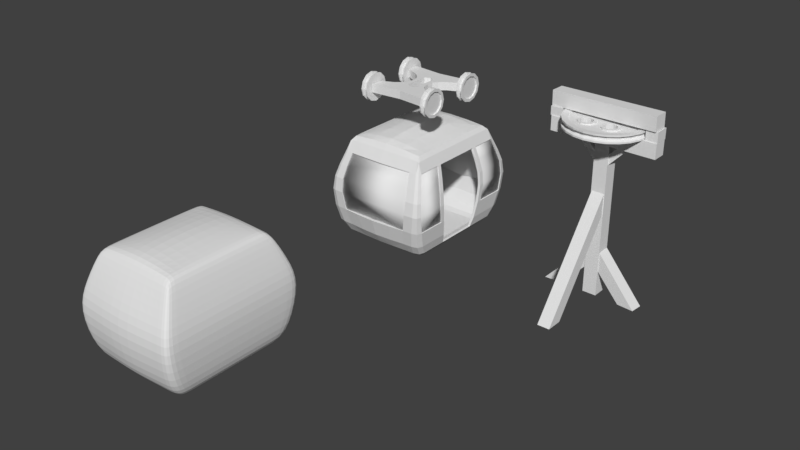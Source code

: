 # Source: gondola_lift_v1.blend  (saved by Blender 2.78.0; exported with 4.5.12 LTS)
import bpy
from mathutils import Matrix  # noqa: F401  (used for matrix-valued properties, if any)

bpy.ops.wm.read_factory_settings(use_empty=True)
scene = bpy.context.scene
scene.name = 'Scene'

# ---- collections
col_collection_1 = bpy.data.collections.new('Collection 1'); scene.collection.children.link(col_collection_1)

# ---- world
world_world = bpy.data.worlds.new('World'); scene.world = world_world
world_world.color = (0.05088, 0.05088, 0.05088)
world_world.use_sun_shadow = False
world_world.sun_shadow_jitter_overblur = 0.0
world_world.cycles.sampling_method = 'MANUAL'

# ---- meshes
me_mesh = bpy.data.meshes.new('Mesh')
me_mesh.from_pydata([(-1.318, -0.01123, 5.496), (-1.291, -0.01481, 5.562), (-1.226, -0.02345, 5.589), (-1.226, -0.02345, 5.402), (-1.291, -0.01481, 5.429), (-1.274, 0.3214, 5.496), (-1.247, 0.3143, 5.562), (-1.183, 0.2971, 5.589), (-1.183, 0.2971, 5.402), (-1.247, 0.3143, 5.429), (-1.141, 0.6427, 5.496), (-1.117, 0.629, 5.562), (-1.06, 0.5959, 5.589), (-1.06, 0.5959, 5.402), (-1.117, 0.629, 5.429), (-0.929, 0.9186, 5.496), (-0.9096, 0.8992, 5.562), (-0.8627, 0.8524, 5.589), (-0.8627, 0.8524, 5.402), (-0.9096, 0.8992, 5.429), (-0.653, 1.13, 5.496), (-0.6393, 1.107, 5.562), (-0.6062, 1.049, 5.589), (-0.6062, 1.049, 5.402), (-0.6393, 1.107, 5.429), (-0.3317, 1.263, 5.496), (-0.3246, 1.237, 5.562), (-0.3075, 1.173, 5.589), (-0.3075, 1.173, 5.402), (-0.3246, 1.237, 5.429), (0.01312, 1.309, 5.496), (0.01312, 1.281, 5.562), (0.01312, 1.215, 5.589), (0.01312, 1.215, 5.402), (0.01312, 1.281, 5.429), (0.3579, 1.263, 5.496), (0.3508, 1.237, 5.562), (0.3337, 1.173, 5.589), (0.3337, 1.173, 5.402), (0.3508, 1.237, 5.429), (0.6793, 1.13, 5.496), (0.6655, 1.107, 5.562), (0.6324, 1.049, 5.589), (0.6324, 1.049, 5.402), (0.6655, 1.107, 5.429), (0.9552, 0.9186, 5.496), (0.9358, 0.8992, 5.562), (0.889, 0.8524, 5.589), (0.889, 0.8524, 5.402), (0.9358, 0.8992, 5.429), (1.167, 0.6427, 5.496), (1.143, 0.629, 5.562), (1.086, 0.5959, 5.589), (1.086, 0.5959, 5.402), (1.143, 0.629, 5.429), (1.3, 0.3214, 5.496), (1.274, 0.3143, 5.562), (1.21, 0.2971, 5.589), (1.21, 0.2971, 5.402), (1.274, 0.3143, 5.429), (1.345, -0.01122, 5.496), (1.317, -0.01481, 5.562), (1.252, -0.02345, 5.589), (1.252, -0.02345, 5.402), (1.317, -0.01481, 5.429)], [], [(0, 5, 9, 4), (1, 6, 5, 0), (2, 7, 6, 1), (4, 9, 8, 3), (5, 10, 14, 9), (6, 11, 10, 5), (7, 12, 11, 6), (9, 14, 13, 8), (10, 15, 19, 14), (11, 16, 15, 10), (12, 17, 16, 11), (14, 19, 18, 13), (15, 20, 24, 19), (16, 21, 20, 15), (17, 22, 21, 16), (19, 24, 23, 18), (20, 25, 29, 24), (21, 26, 25, 20), (22, 27, 26, 21), (24, 29, 28, 23), (25, 30, 34, 29), (26, 31, 30, 25), (27, 32, 31, 26), (29, 34, 33, 28), (30, 35, 39, 34), (31, 36, 35, 30), (32, 37, 36, 31), (34, 39, 38, 33), (35, 40, 44, 39), (36, 41, 40, 35), (37, 42, 41, 36), (39, 44, 43, 38), (40, 45, 49, 44), (41, 46, 45, 40), (42, 47, 46, 41), (44, 49, 48, 43), (45, 50, 54, 49), (46, 51, 50, 45), (47, 52, 51, 46), (49, 54, 53, 48), (50, 55, 59, 54), (51, 56, 55, 50), (52, 57, 56, 51), (54, 59, 58, 53), (55, 60, 64, 59), (56, 61, 60, 55), (57, 62, 61, 56), (59, 64, 63, 58)])
me_mesh.use_remesh_preserve_volume = False
me_mesh.use_remesh_preserve_attributes = False
me_mesh.use_mirror_vertex_groups = False
me_mesh.update()
me_cube_010 = bpy.data.meshes.new('Cube.010')
me_cube_010.from_pydata([(0.04213, 0.9397, 5.479), (0.04213, 0.9397, 5.729), (0.1831, 0.9019, 5.479), (0.1831, 0.9019, 5.729), (0.2863, 0.7987, 5.479), (0.2863, 0.7987, 5.729), (0.3241, 0.6577, 5.479), (0.3241, 0.6577, 5.729), (0.2863, 0.5167, 5.479), (0.2863, 0.5167, 5.729), (0.1831, 0.4135, 5.479), (0.1831, 0.4135, 5.729), (0.04213, 0.3757, 5.479), (0.04213, 0.3757, 5.729), (-0.09886, 0.4135, 5.479), (-0.09886, 0.4135, 5.729), (-0.2021, 0.5167, 5.479), (-0.2021, 0.5167, 5.729), (-0.2399, 0.6577, 5.479), (-0.2399, 0.6577, 5.729), (-0.2021, 0.7987, 5.479), (-0.2021, 0.7987, 5.729), (-0.09886, 0.9019, 5.479), (-0.09886, 0.9019, 5.729), (-0.8524, 0.2898, 5.479), (-0.8524, 0.2898, 5.729), (-0.7729, 0.4122, 5.479), (-0.7729, 0.4122, 5.729), (-0.6428, 0.4785, 5.479), (-0.6428, 0.4785, 5.729), (-0.4971, 0.4708, 5.479), (-0.4971, 0.4708, 5.729), (-0.3746, 0.3913, 5.479), (-0.3746, 0.3913, 5.729), (-0.3084, 0.2613, 5.479), (-0.3084, 0.2613, 5.729), (-0.316, 0.1155, 5.479), (-0.316, 0.1155, 5.729), (-0.3955, -0.006897, 5.479), (-0.3955, -0.006897, 5.729), (-0.5256, -0.07316, 5.479), (-0.5256, -0.07316, 5.729), (-0.6713, -0.06552, 5.479), (-0.6713, -0.06552, 5.729), (-0.7938, 0.01397, 5.479), (-0.7938, 0.01397, 5.729), (-0.86, 0.144, 5.479), (-0.86, 0.144, 5.729), (-0.5107, -0.7618, 5.479), (-0.5107, -0.7618, 5.729), (-0.6026, -0.6483, 5.479), (-0.6026, -0.6483, 5.729), (-0.6254, -0.5042, 5.479), (-0.6254, -0.5042, 5.729), (-0.5731, -0.3679, 5.479), (-0.5731, -0.3679, 5.729), (-0.4597, -0.276, 5.479), (-0.4597, -0.276, 5.729), (-0.3155, -0.2532, 5.479), (-0.3155, -0.2532, 5.729), (-0.1792, -0.3055, 5.479), (-0.1792, -0.3055, 5.729), (-0.08736, -0.4189, 5.479), (-0.08736, -0.4189, 5.729), (-0.06453, -0.5631, 5.479), (-0.06453, -0.5631, 5.729), (-0.1168, -0.6994, 5.479), (-0.1168, -0.6994, 5.729), (-0.2303, -0.7912, 5.479), (-0.2303, -0.7912, 5.729), (-0.3744, -0.8141, 5.479), (-0.3744, -0.8141, 5.729), (0.595, -0.7618, 5.479), (0.595, -0.7618, 5.729), (0.4587, -0.8141, 5.479), (0.4587, -0.8141, 5.729), (0.3145, -0.7912, 5.479), (0.3145, -0.7912, 5.729), (0.2011, -0.6994, 5.479), (0.2011, -0.6994, 5.729), (0.1488, -0.5631, 5.479), (0.1488, -0.5631, 5.729), (0.1716, -0.4189, 5.479), (0.1716, -0.4189, 5.729), (0.2635, -0.3055, 5.479), (0.2635, -0.3055, 5.729), (0.3997, -0.2532, 5.479), (0.3997, -0.2532, 5.729), (0.5439, -0.276, 5.479), (0.5439, -0.276, 5.729), (0.6573, -0.3679, 5.479), (0.6573, -0.3679, 5.729), (0.7097, -0.5042, 5.479), (0.7097, -0.5042, 5.729), (0.6868, -0.6483, 5.479), (0.6868, -0.6483, 5.729), (0.9366, 0.2898, 5.479), (0.9366, 0.2898, 5.729), (0.9443, 0.144, 5.479), (0.9443, 0.144, 5.729), (0.878, 0.01397, 5.479), (0.878, 0.01397, 5.729), (0.7556, -0.06552, 5.479), (0.7556, -0.06552, 5.729), (0.6098, -0.07316, 5.479), (0.6098, -0.07316, 5.729), (0.4798, -0.006897, 5.479), (0.4798, -0.006897, 5.729), (0.4003, 0.1155, 5.479), (0.4003, 0.1155, 5.729), (0.3926, 0.2613, 5.479), (0.3926, 0.2613, 5.729), (0.4589, 0.3913, 5.479), (0.4589, 0.3913, 5.729), (0.5813, 0.4708, 5.479), (0.5813, 0.4708, 5.729), (0.7271, 0.4785, 5.479), (0.7271, 0.4785, 5.729), (0.8571, 0.4122, 5.479), (0.8571, 0.4122, 5.729), (-0.7166, 0.3497, 5.729), (-0.7166, 0.3497, 5.479), (-0.6253, 0.3962, 5.729), (-0.6253, 0.3962, 5.479), (-0.523, 0.3909, 5.729), (-0.523, 0.3909, 5.479), (-0.4371, 0.3351, 5.729), (-0.4371, 0.3351, 5.479), (-0.3906, 0.2438, 5.729), (-0.3906, 0.2438, 5.479), (-0.7724, 0.2638, 5.729), (-0.7724, 0.2638, 5.479), (-0.7778, 0.1615, 5.729), (-0.7778, 0.1615, 5.479), (-0.7313, 0.07022, 5.729), (-0.7313, 0.07022, 5.479), (-0.396, 0.1415, 5.729), (-0.396, 0.1415, 5.479), (-0.4518, 0.05558, 5.479), (-0.4518, 0.05558, 5.729), (-0.6454, 0.01443, 5.479), (-0.6454, 0.01443, 5.729), (-0.3243, -0.3368, 5.729), (-0.3243, -0.3368, 5.479), (-0.5431, 0.009066, 5.479), (-0.5431, 0.009066, 5.729), (-0.4255, -0.3528, 5.729), (-0.4255, -0.3528, 5.479), (-0.5418, -0.5129, 5.729), (-0.5418, -0.5129, 5.479), (-0.5051, -0.4173, 5.729), (-0.5051, -0.4173, 5.479), (-0.3657, -0.7305, 5.479), (-0.3657, -0.7305, 5.729), (-0.4613, -0.6938, 5.729), (-0.4613, -0.6938, 5.479), (-0.5258, -0.6141, 5.729), (-0.5258, -0.6141, 5.479), (0.1411, 0.8291, 5.729), (0.1411, 0.8291, 5.479), (0.04213, 0.8556, 5.729), (0.04213, 0.8556, 5.479), (-0.05683, 0.8291, 5.729), (-0.05683, 0.8291, 5.479), (-0.1293, 0.7567, 5.729), (-0.1293, 0.7567, 5.479), (0.2135, 0.7567, 5.479), (0.2135, 0.7567, 5.729), (-0.1558, 0.6577, 5.479), (-0.1558, 0.6577, 5.729), (0.24, 0.6577, 5.479), (0.24, 0.6577, 5.729), (0.1411, 0.4863, 5.479), (0.1411, 0.4863, 5.729), (-0.1293, 0.5588, 5.479), (-0.1293, 0.5588, 5.729), (0.2135, 0.5588, 5.479), (0.2135, 0.5588, 5.729), (0.04213, 0.4598, 5.479), (0.04213, 0.4598, 5.729), (-0.05683, 0.4863, 5.479), (-0.05683, 0.4863, 5.729), (-0.2286, -0.3735, 5.479), (-0.2286, -0.3735, 5.729), (-0.1642, -0.4531, 5.729), (-0.1642, -0.4531, 5.479), (-0.1481, -0.5543, 5.729), (-0.1481, -0.5543, 5.479), (-0.1848, -0.65, 5.729), (-0.1848, -0.65, 5.479), (-0.2645, -0.7144, 5.479), (-0.2645, -0.7144, 5.729), (0.4749, 0.2438, 5.479), (0.4749, 0.2438, 5.729), (0.5214, 0.3351, 5.479), (0.5214, 0.3351, 5.729), (0.6073, 0.3909, 5.479), (0.6073, 0.3909, 5.729), (0.4802, 0.1415, 5.729), (0.4802, 0.1415, 5.479), (0.3129, -0.3735, 5.729), (0.3129, -0.3735, 5.479), (0.4085, -0.3368, 5.729), (0.4085, -0.3368, 5.479), (0.536, 0.05558, 5.729), (0.536, 0.05558, 5.479), (0.5893, -0.4173, 5.729), (0.5893, -0.4173, 5.479), (0.5097, -0.3528, 5.729), (0.5097, -0.3528, 5.479), (0.2484, -0.4531, 5.479), (0.2484, -0.4531, 5.729), (0.2324, -0.5543, 5.479), (0.2324, -0.5543, 5.729), (0.6261, -0.5129, 5.729), (0.6261, -0.5129, 5.479), (0.61, -0.6141, 5.729), (0.61, -0.6141, 5.479), (0.5456, -0.6938, 5.729), (0.5456, -0.6938, 5.479), (0.2691, -0.65, 5.479), (0.2691, -0.65, 5.729), (0.4499, -0.7305, 5.729), (0.4499, -0.7305, 5.479), (0.3487, -0.7144, 5.729), (0.3487, -0.7144, 5.479), (0.7096, 0.3962, 5.729), (0.7096, 0.3962, 5.479), (0.6273, 0.009066, 5.729), (0.6273, 0.009066, 5.479), (0.7296, 0.01443, 5.729), (0.7296, 0.01443, 5.479), (0.8009, 0.3497, 5.729), (0.8009, 0.3497, 5.479), (0.8567, 0.2638, 5.479), (0.8567, 0.2638, 5.729), (0.8155, 0.07023, 5.479), (0.8155, 0.07023, 5.729), (0.862, 0.1615, 5.479), (0.862, 0.1615, 5.729), (0.01394, 1.236, 5.566), (0.01394, 1.323, 5.521), (0.01394, 1.323, 5.468), (0.01394, 1.323, 5.733), (0.3569, 1.277, 5.468), (0.3569, 1.277, 5.733), (0.6764, 1.145, 5.468), (0.6764, 1.145, 5.733), (0.9509, 0.9344, 5.468), (0.9509, 0.9344, 5.733), (1.161, 0.66, 5.468), (1.161, 0.66, 5.733), (1.294, 0.3405, 5.468), (1.294, 0.3405, 5.733), (1.339, -0.002483, 5.468), (1.339, -0.002483, 5.733), (1.294, -0.3454, 5.468), (1.294, -0.3454, 5.733), (1.161, -0.665, 5.468), (1.161, -0.665, 5.733), (0.9509, -0.9394, 5.468), (0.9509, -0.9394, 5.733), (0.6764, -1.15, 5.468), (0.6764, -1.15, 5.733), (0.3569, -1.282, 5.468), (0.3569, -1.282, 5.733), (0.01394, -1.327, 5.468), (0.01394, -1.327, 5.733), (-0.329, -1.282, 5.468), (-0.329, -1.282, 5.733), (-0.6486, -1.15, 5.468), (-0.6486, -1.15, 5.733), (-0.923, -0.9394, 5.468), (-0.923, -0.9394, 5.733), (-1.134, -0.665, 5.468), (-1.134, -0.665, 5.733), (-1.266, -0.3454, 5.468), (-1.266, -0.3454, 5.733), (-1.311, -0.002484, 5.468), (-1.311, -0.002484, 5.733), (-1.266, 0.3405, 5.468), (-1.266, 0.3405, 5.733), (-1.134, 0.66, 5.468), (-1.134, 0.66, 5.733), (-0.923, 0.9344, 5.468), (-0.923, 0.9344, 5.733), (-0.6486, 1.145, 5.468), (-0.6486, 1.145, 5.733), (-0.329, 1.277, 5.468), (-0.329, 1.277, 5.733), (0.01394, 1.236, 5.635), (0.01394, 1.323, 5.68), (0.3569, 1.277, 5.68), (0.3345, 1.194, 5.635), (0.3345, 1.194, 5.566), (0.3569, 1.277, 5.521), (0.6764, 1.145, 5.68), (0.6333, 1.07, 5.635), (0.6333, 1.07, 5.566), (0.6764, 1.145, 5.521), (0.9509, 0.9344, 5.68), (0.8898, 0.8734, 5.635), (0.8898, 0.8734, 5.566), (0.9509, 0.9344, 5.521), (1.161, 0.66, 5.68), (1.087, 0.6168, 5.635), (1.087, 0.6168, 5.566), (1.161, 0.66, 5.521), (1.294, 0.3405, 5.68), (1.21, 0.3181, 5.635), (1.21, 0.3181, 5.566), (1.294, 0.3405, 5.521), (1.339, -0.002483, 5.68), (1.253, -0.002483, 5.635), (1.253, -0.002483, 5.566), (1.339, -0.002483, 5.521), (1.294, -0.3454, 5.68), (1.21, -0.3231, 5.635), (1.21, -0.3231, 5.566), (1.294, -0.3454, 5.521), (1.161, -0.665, 5.68), (1.087, -0.6218, 5.635), (1.087, -0.6218, 5.566), (1.161, -0.665, 5.521), (0.9509, -0.9394, 5.68), (0.8898, -0.8783, 5.635), (0.8898, -0.8783, 5.566), (0.9509, -0.9394, 5.521), (0.6764, -1.15, 5.68), (0.6333, -1.075, 5.635), (0.6333, -1.075, 5.566), (0.6764, -1.15, 5.521), (0.3569, -1.282, 5.68), (0.3345, -1.199, 5.635), (0.3345, -1.199, 5.566), (0.3569, -1.282, 5.521), (0.01394, -1.327, 5.68), (0.01394, -1.241, 5.635), (0.01394, -1.241, 5.566), (0.01394, -1.327, 5.521), (-0.329, -1.282, 5.68), (-0.3066, -1.199, 5.635), (-0.3066, -1.199, 5.566), (-0.329, -1.282, 5.521), (-0.6486, -1.15, 5.68), (-0.6054, -1.075, 5.635), (-0.6054, -1.075, 5.566), (-0.6486, -1.15, 5.521), (-0.923, -0.9394, 5.68), (-0.8619, -0.8783, 5.635), (-0.8619, -0.8783, 5.566), (-0.923, -0.9394, 5.521), (-1.134, -0.665, 5.68), (-1.059, -0.6218, 5.635), (-1.059, -0.6218, 5.566), (-1.134, -0.665, 5.521), (-1.266, -0.3454, 5.68), (-1.182, -0.3231, 5.635), (-1.182, -0.3231, 5.566), (-1.266, -0.3454, 5.521), (-1.311, -0.002484, 5.68), (-1.225, -0.002484, 5.635), (-1.225, -0.002484, 5.566), (-1.311, -0.002484, 5.521), (-1.266, 0.3405, 5.68), (-1.182, 0.3181, 5.635), (-1.182, 0.3181, 5.566), (-1.266, 0.3405, 5.521), (-1.134, 0.66, 5.68), (-1.059, 0.6168, 5.635), (-1.059, 0.6168, 5.566), (-1.134, 0.66, 5.521), (-0.923, 0.9344, 5.68), (-0.8619, 0.8734, 5.635), (-0.8619, 0.8734, 5.566), (-0.923, 0.9344, 5.521), (-0.6486, 1.145, 5.68), (-0.6054, 1.07, 5.635), (-0.6054, 1.07, 5.566), (-0.6486, 1.145, 5.521), (-0.329, 1.277, 5.68), (-0.3066, 1.194, 5.635), (-0.3066, 1.194, 5.566), (-0.329, 1.277, 5.521), (0.01394, 1.119, 5.489), (0.3041, 1.08, 5.489), (0.3041, 1.08, 5.712), (0.01394, 1.119, 5.712), (0.5745, 0.9684, 5.489), (0.5745, 0.9684, 5.712), (0.8067, 0.7903, 5.489), (0.8067, 0.7903, 5.712), (0.9849, 0.5581, 5.489), (0.9849, 0.5581, 5.712), (1.097, 0.2877, 5.489), (1.097, 0.2877, 5.712), (1.135, -0.002483, 5.489), (1.135, -0.002483, 5.712), (1.097, -0.2926, 5.489), (1.097, -0.2926, 5.712), (0.9849, -0.563, 5.489), (0.9849, -0.563, 5.712), (0.8067, -0.7952, 5.489), (0.8067, -0.7952, 5.712), (0.5745, -0.9734, 5.489), (0.5745, -0.9734, 5.712), (0.3041, -1.085, 5.489), (0.3041, -1.085, 5.712), (0.01394, -1.124, 5.489), (0.01394, -1.124, 5.712), (-0.2762, -1.085, 5.489), (-0.2762, -1.085, 5.712), (-0.5466, -0.9734, 5.489), (-0.5466, -0.9734, 5.712), (-0.7788, -0.7952, 5.489), (-0.7788, -0.7952, 5.712), (-0.957, -0.563, 5.489), (-0.957, -0.563, 5.712), (-1.069, -0.2926, 5.489), (-1.069, -0.2926, 5.712), (-1.107, -0.002484, 5.489), (-1.107, -0.002484, 5.712), (-1.069, 0.2877, 5.489), (-1.069, 0.2877, 5.712), (-0.957, 0.5581, 5.489), (-0.957, 0.5581, 5.712), (-0.7788, 0.7903, 5.489), (-0.7788, 0.7903, 5.712), (-0.5466, 0.9684, 5.489), (-0.5466, 0.9684, 5.712), (-0.2762, 1.08, 5.489), (-0.2762, 1.08, 5.712), (0.01394, 1.119, 5.52), (0.3041, 1.08, 5.52), (0.3041, 1.08, 5.681), (0.01394, 1.119, 5.681), (0.5745, 0.9684, 5.52), (0.5745, 0.9684, 5.681), (0.8067, 0.7903, 5.52), (0.8067, 0.7903, 5.681), (0.9849, 0.5581, 5.52), (0.9849, 0.5581, 5.681), (1.097, 0.2877, 5.52), (1.097, 0.2877, 5.681), (1.135, -0.002483, 5.52), (1.135, -0.002483, 5.681), (1.097, -0.2926, 5.52), (1.097, -0.2926, 5.681), (0.9849, -0.563, 5.52), (0.9849, -0.563, 5.681), (0.8067, -0.7952, 5.52), (0.8067, -0.7952, 5.681), (0.5745, -0.9734, 5.52), (0.5745, -0.9734, 5.681), (0.3041, -1.085, 5.52), (0.3041, -1.085, 5.681), (0.01394, -1.124, 5.52), (0.01394, -1.124, 5.681), (-0.2762, -1.085, 5.52), (-0.2762, -1.085, 5.681), (-0.5466, -0.9734, 5.52), (-0.5466, -0.9734, 5.681), (-0.7788, -0.7952, 5.52), (-0.7788, -0.7952, 5.681), (-0.957, -0.563, 5.52), (-0.957, -0.563, 5.681), (-1.069, -0.2926, 5.52), (-1.069, -0.2926, 5.681), (-1.107, -0.002484, 5.52), (-1.107, -0.002484, 5.681), (-1.069, 0.2877, 5.52), (-1.069, 0.2877, 5.681), (-0.957, 0.5581, 5.52), (-0.957, 0.5581, 5.681), (-0.7788, 0.7903, 5.52), (-0.7788, 0.7903, 5.681), (-0.5466, 0.9684, 5.52), (-0.5466, 0.9684, 5.681), (-0.2762, 1.08, 5.52), (-0.2762, 1.08, 5.681), (-0.7304, 0.365, 5.681), (-0.7304, 0.365, 5.52), (-0.6296, 0.4164, 5.681), (-0.6296, 0.4164, 5.52), (-0.5167, 0.4105, 5.681), (-0.5167, 0.4105, 5.52), (-0.4218, 0.3489, 5.52), (-0.4218, 0.3489, 5.681), (-0.3705, 0.2481, 5.52), (-0.3705, 0.2481, 5.681), (-0.792, 0.2702, 5.681), (-0.792, 0.2702, 5.52), (-0.7979, 0.1572, 5.681), (-0.7979, 0.1572, 5.52), (-0.7466, 0.05645, 5.681), (-0.7466, 0.05645, 5.52), (-0.3764, 0.1351, 5.52), (-0.3764, 0.1351, 5.681), (-0.438, 0.04028, 5.52), (-0.438, 0.04028, 5.681), (-0.6517, -0.005151, 5.681), (-0.6517, -0.005151, 5.52), (-0.5388, -0.01107, 5.52), (-0.5388, -0.01107, 5.681), (-0.3221, -0.3163, 5.52), (-0.3221, -0.3163, 5.681), (-0.4338, -0.334, 5.52), (-0.4338, -0.334, 5.681), (-0.5623, -0.5108, 5.52), (-0.5623, -0.5108, 5.681), (-0.5217, -0.4052, 5.52), (-0.5217, -0.4052, 5.681), (-0.3678, -0.7509, 5.52), (-0.3678, -0.7509, 5.681), (-0.4734, -0.7104, 5.52), (-0.4734, -0.7104, 5.681), (-0.5446, -0.6225, 5.52), (-0.5446, -0.6225, 5.681), (0.04213, 0.8762, 5.52), (0.04213, 0.8762, 5.681), (0.1514, 0.8469, 5.52), (0.1514, 0.8469, 5.681), (-0.06712, 0.8469, 5.52), (-0.06712, 0.8469, 5.681), (-0.1764, 0.6577, 5.52), (-0.1764, 0.6577, 5.681), (-0.1471, 0.767, 5.52), (-0.1471, 0.767, 5.681), (0.2314, 0.767, 5.52), (0.2314, 0.767, 5.681), (-0.1471, 0.5485, 5.52), (-0.1471, 0.5485, 5.681), (0.2606, 0.6577, 5.52), (0.2606, 0.6577, 5.681), (0.1514, 0.4685, 5.52), (0.1514, 0.4685, 5.681), (-0.06712, 0.4685, 5.52), (-0.06712, 0.4685, 5.681), (0.04213, 0.4392, 5.52), (0.04213, 0.4392, 5.681), (0.2314, 0.5485, 5.52), (0.2314, 0.5485, 5.681), (-0.2165, -0.3569, 5.52), (-0.2165, -0.3569, 5.681), (0.2119, -0.5565, 5.52), (0.2119, -0.5565, 5.681), (-0.1454, -0.4448, 5.52), (-0.1454, -0.4448, 5.681), (0.2296, -0.4448, 5.52), (0.2296, -0.4448, 5.681), (-0.1277, -0.5565, 5.52), (-0.1277, -0.5565, 5.681), (0.2524, -0.6621, 5.52), (0.2524, -0.6621, 5.681), (-0.1682, -0.6621, 5.52), (-0.1682, -0.6621, 5.681), (-0.2561, -0.7332, 5.52), (-0.2561, -0.7332, 5.681), (0.5061, 0.3489, 5.52), (0.5061, 0.3489, 5.681), (0.6009, 0.4105, 5.681), (0.6009, 0.4105, 5.52), (0.4547, 0.2481, 5.52), (0.4547, 0.2481, 5.681), (0.4606, 0.1351, 5.52), (0.4606, 0.1351, 5.681), (0.5222, 0.04028, 5.52), (0.5222, 0.04028, 5.681), (0.623, -0.01107, 5.681), (0.623, -0.01107, 5.52), (0.4064, -0.3163, 5.52), (0.4064, -0.3163, 5.681), (0.3008, -0.3569, 5.52), (0.3008, -0.3569, 5.681), (0.5181, -0.334, 5.52), (0.5181, -0.334, 5.681), (0.606, -0.4052, 5.681), (0.606, -0.4052, 5.52), (0.5577, -0.7104, 5.52), (0.5577, -0.7104, 5.681), (0.6288, -0.6225, 5.681), (0.6288, -0.6225, 5.52), (0.3403, -0.7332, 5.52), (0.3403, -0.7332, 5.681), (0.4521, -0.7509, 5.52), (0.4521, -0.7509, 5.681), (0.6465, -0.5108, 5.681), (0.6465, -0.5108, 5.52), (0.7139, 0.4164, 5.681), (0.7139, 0.4164, 5.52), (0.8147, 0.365, 5.681), (0.8147, 0.365, 5.52), (0.736, -0.00515, 5.681), (0.736, -0.00515, 5.52), (0.8763, 0.2702, 5.681), (0.8763, 0.2702, 5.52), (0.8308, 0.05645, 5.681), (0.8308, 0.05645, 5.52), (0.8822, 0.1572, 5.681), (0.8822, 0.1572, 5.52)], [], [(0, 1, 3, 2), (2, 3, 5, 4), (4, 5, 7, 6), (6, 7, 9, 8), (8, 9, 11, 10), (10, 11, 13, 12), (12, 13, 15, 14), (14, 15, 17, 16), (16, 17, 19, 18), (18, 19, 21, 20), (3, 1, 23, 21, 19, 169, 164, 162, 160, 158, 167, 171, 7, 5), (20, 21, 23, 22), (22, 23, 1, 0), (0, 2, 4, 6, 170, 166, 159, 161, 163, 165, 168, 18, 20, 22), (24, 25, 27, 26), (26, 27, 29, 28), (28, 29, 31, 30), (30, 31, 33, 32), (32, 33, 35, 34), (34, 35, 37, 36), (36, 37, 39, 38), (38, 39, 41, 40), (40, 41, 43, 42), (42, 43, 45, 44), (27, 25, 47, 132, 130, 120, 122, 124, 126, 128, 35, 33, 31, 29), (44, 45, 47, 46), (46, 47, 25, 24), (24, 26, 28, 30, 32, 34, 129, 127, 125, 123, 121, 131, 133, 46), (48, 49, 51, 50), (50, 51, 53, 52), (52, 53, 55, 54), (54, 55, 57, 56), (56, 57, 59, 58), (58, 59, 61, 60), (60, 61, 63, 62), (62, 63, 65, 64), (64, 65, 67, 66), (66, 67, 69, 68), (51, 49, 71, 69, 67, 65, 186, 188, 191, 153, 154, 156, 148, 53), (68, 69, 71, 70), (70, 71, 49, 48), (48, 50, 52, 149, 157, 155, 152, 190, 189, 187, 64, 66, 68, 70), (72, 73, 75, 74), (74, 75, 77, 76), (76, 77, 79, 78), (78, 79, 81, 80), (80, 81, 83, 82), (82, 83, 85, 84), (84, 85, 87, 86), (86, 87, 89, 88), (88, 89, 91, 90), (90, 91, 93, 92), (75, 73, 95, 93, 214, 216, 218, 222, 224, 221, 213, 81, 79, 77), (92, 93, 95, 94), (94, 95, 73, 72), (72, 74, 76, 78, 80, 212, 220, 225, 223, 219, 217, 215, 92, 94), (96, 97, 99, 98), (98, 99, 101, 100), (100, 101, 103, 102), (102, 103, 105, 104), (104, 105, 107, 106), (106, 107, 109, 108), (108, 109, 111, 110), (110, 111, 113, 112), (112, 113, 115, 114), (114, 115, 117, 116), (99, 239, 237, 230, 228, 204, 198, 193, 111, 109, 107, 105, 103, 101), (116, 117, 119, 118), (118, 119, 97, 96), (96, 98, 238, 234, 233, 227, 196, 194, 192, 110, 112, 114, 116, 118), (18, 168, 174, 180, 178, 172, 176, 170, 6, 8, 10, 12, 14, 16), (155, 154, 153, 152), (190, 191, 188, 189), (178, 179, 173, 172), (143, 142, 146, 147), (157, 156, 154, 155), (121, 120, 130, 131), (174, 175, 181, 180), (111, 193, 195, 197, 226, 232, 235, 239, 99, 97, 119, 117, 115, 113), (53, 148, 150, 146, 142, 183, 184, 186, 65, 63, 61, 59, 57, 55), (210, 211, 213, 212), (140, 141, 145, 144), (81, 213, 211, 200, 202, 208, 206, 214, 93, 91, 89, 87, 85, 83), (176, 177, 171, 170), (229, 228, 230, 231), (149, 148, 156, 157), (165, 164, 169, 168), (159, 158, 160, 161), (127, 126, 124, 125), (125, 124, 122, 123), (123, 122, 120, 121), (110, 192, 199, 205, 229, 231, 236, 238, 98, 100, 102, 104, 106, 108), (185, 184, 183, 182), (203, 202, 200, 201), (212, 213, 221, 220), (236, 237, 239, 238), (138, 139, 136, 137), (194, 195, 193, 192), (209, 208, 202, 203), (137, 136, 128, 129), (233, 232, 226, 227), (225, 224, 222, 223), (92, 215, 207, 209, 203, 201, 210, 212, 80, 82, 84, 86, 88, 90), (227, 226, 197, 196), (161, 160, 162, 163), (219, 218, 216, 217), (189, 188, 186, 187), (133, 132, 134, 135), (166, 167, 158, 159), (234, 235, 232, 233), (220, 221, 224, 225), (231, 230, 237, 236), (46, 133, 135, 140, 144, 138, 137, 129, 34, 36, 38, 40, 42, 44), (144, 145, 139, 138), (180, 181, 179, 178), (172, 173, 177, 176), (35, 128, 136, 139, 145, 141, 134, 132, 47, 45, 43, 41, 39, 37), (163, 162, 164, 165), (205, 204, 228, 229), (217, 216, 214, 215), (187, 186, 184, 185), (199, 198, 204, 205), (168, 169, 175, 174), (131, 130, 132, 133), (207, 206, 208, 209), (147, 146, 150, 151), (182, 183, 142, 143), (170, 171, 167, 166), (129, 128, 126, 127), (192, 193, 198, 199), (152, 153, 191, 190), (196, 197, 195, 194), (135, 134, 141, 140), (7, 171, 177, 173, 179, 181, 175, 169, 19, 17, 15, 13, 11, 9), (64, 187, 185, 182, 143, 147, 151, 149, 52, 54, 56, 58, 60, 62), (151, 150, 148, 149), (223, 222, 218, 219), (201, 200, 211, 210), (215, 214, 206, 207), (238, 239, 235, 234), (339, 338, 342, 343), (362, 361, 365, 366), (291, 243, 245, 292), (338, 337, 341, 342), (363, 362, 366, 367), (292, 245, 247, 296), (341, 340, 344, 345), (278, 363, 367, 280), (296, 247, 249, 300), (342, 341, 345, 346), (365, 364, 368, 369), (300, 249, 251, 304), (343, 342, 346, 347), (366, 365, 369, 370), (304, 251, 253, 308), (268, 343, 347, 270), (367, 366, 370, 371), (308, 253, 255, 312), (345, 344, 348, 349), (280, 367, 371, 282), (312, 255, 257, 316), (346, 345, 349, 350), (369, 368, 372, 373), (316, 257, 259, 320), (347, 346, 350, 351), (370, 369, 373, 374), (320, 259, 261, 324), (270, 347, 351, 272), (371, 370, 374, 375), (324, 261, 263, 328), (349, 348, 352, 353), (282, 371, 375, 284), (328, 263, 265, 332), (350, 349, 353, 354), (373, 372, 376, 377), (332, 265, 267, 336), (351, 350, 354, 355), (374, 373, 377, 378), (336, 267, 269, 340), (272, 351, 355, 274), (375, 374, 378, 379), (340, 269, 271, 344), (353, 352, 356, 357), (284, 375, 379, 286), (344, 271, 273, 348), (354, 353, 357, 358), (377, 376, 380, 381), (348, 273, 275, 352), (355, 354, 358, 359), (378, 377, 381, 382), (352, 275, 277, 356), (274, 355, 359, 276), (379, 378, 382, 383), (356, 277, 279, 360), (357, 356, 360, 361), (286, 379, 383, 288), (360, 279, 281, 364), (358, 357, 361, 362), (381, 380, 291, 290), (364, 281, 283, 368), (359, 358, 362, 363), (382, 381, 290, 240), (368, 283, 285, 372), (276, 359, 363, 278), (383, 382, 240, 241), (372, 285, 287, 376), (280, 282, 424, 422), (288, 383, 241, 242), (376, 287, 289, 380), (266, 339, 343, 268), (361, 360, 364, 365), (380, 289, 243, 291), (245, 243, 387, 386), (337, 336, 340, 341), (264, 335, 339, 266), (335, 334, 338, 339), (334, 333, 337, 338), (333, 332, 336, 337), (262, 331, 335, 264), (331, 330, 334, 335), (330, 329, 333, 334), (329, 328, 332, 333), (260, 327, 331, 262), (327, 326, 330, 331), (326, 325, 329, 330), (325, 324, 328, 329), (258, 323, 327, 260), (323, 322, 326, 327), (322, 321, 325, 326), (321, 320, 324, 325), (256, 319, 323, 258), (319, 318, 322, 323), (318, 317, 321, 322), (317, 316, 320, 321), (254, 315, 319, 256), (315, 314, 318, 319), (314, 313, 317, 318), (313, 312, 316, 317), (252, 311, 315, 254), (311, 310, 314, 315), (310, 309, 313, 314), (309, 308, 312, 313), (250, 307, 311, 252), (307, 306, 310, 311), (306, 305, 309, 310), (305, 304, 308, 309), (248, 303, 307, 250), (303, 302, 306, 307), (302, 301, 305, 306), (301, 300, 304, 305), (246, 299, 303, 248), (299, 298, 302, 303), (298, 297, 301, 302), (297, 296, 300, 301), (244, 295, 299, 246), (295, 294, 298, 299), (294, 293, 297, 298), (293, 292, 296, 297), (242, 241, 295, 244), (241, 240, 294, 295), (240, 290, 293, 294), (290, 291, 292, 293), (395, 393, 441, 443), (406, 408, 456, 454), (264, 266, 408, 406), (277, 275, 417, 419), (248, 250, 392, 390), (261, 259, 401, 403), (286, 288, 430, 428), (270, 272, 414, 412), (283, 281, 423, 425), (254, 256, 398, 396), (267, 265, 407, 409), (251, 249, 391, 393), (276, 278, 420, 418), (289, 287, 429, 431), (260, 262, 404, 402), (273, 271, 413, 415), (244, 246, 388, 385), (257, 255, 397, 399), (282, 284, 426, 424), (266, 268, 410, 408), (279, 277, 419, 421), (250, 252, 394, 392), (288, 242, 384, 430), (263, 261, 403, 405), (247, 245, 386, 389), (243, 289, 431, 387), (272, 274, 416, 414), (285, 283, 425, 427), (256, 258, 400, 398), (269, 267, 409, 411), (253, 251, 393, 395), (278, 280, 422, 420), (262, 264, 406, 404), (275, 273, 415, 417), (246, 248, 390, 388), (259, 257, 399, 401), (284, 286, 428, 426), (268, 270, 412, 410), (242, 244, 385, 384), (281, 279, 421, 423), (252, 254, 396, 394), (265, 263, 405, 407), (249, 247, 389, 391), (274, 276, 418, 416), (287, 285, 427, 429), (258, 260, 402, 400), (271, 269, 411, 413), (255, 253, 395, 397), (434, 435, 479, 477, 475, 525, 527, 523, 519, 521, 529, 533, 439, 437), (432, 433, 436, 438, 532, 528, 520, 518, 522, 526, 524, 474, 476, 478), (420, 422, 470, 468), (409, 407, 455, 457), (394, 396, 444, 442), (423, 421, 469, 471), (408, 410, 458, 456), (397, 395, 443, 445), (422, 424, 472, 470), (411, 409, 457, 459), (396, 398, 446, 444), (425, 423, 471, 473), (410, 412, 460, 458), (399, 397, 445, 447), (424, 426, 474, 472), (384, 385, 433, 432), (413, 411, 459, 461), (398, 400, 448, 446), (427, 425, 473, 475), (386, 387, 435, 434), (412, 414, 462, 460), (401, 399, 447, 449), (426, 428, 476, 474), (385, 388, 436, 433), (415, 413, 461, 463), (400, 402, 450, 448), (429, 427, 475, 477), (389, 386, 434, 437), (414, 416, 464, 462), (403, 401, 449, 451), (428, 430, 478, 476), (388, 390, 438, 436), (417, 415, 463, 465), (402, 404, 452, 450), (431, 429, 477, 479), (391, 389, 437, 439), (416, 418, 466, 464), (405, 403, 451, 453), (430, 384, 432, 478), (390, 392, 440, 438), (419, 417, 465, 467), (404, 406, 454, 452), (387, 431, 479, 435), (393, 391, 439, 441), (418, 420, 468, 466), (407, 405, 453, 455), (392, 394, 442, 440), (421, 419, 467, 469), (514, 515, 513, 512), (556, 557, 555, 554), (538, 539, 535, 534), (504, 505, 507, 506), (516, 517, 515, 514), (481, 480, 490, 491), (530, 531, 537, 536), (548, 549, 545, 544), (439, 533, 541, 535, 539, 537, 531, 525, 475, 473, 471, 492, 490, 480, 482, 484, 487, 489, 563, 559, 560, 588, 590, 594, 598, 443, 441), (443, 598, 596, 592, 568, 567, 565, 563, 489, 497, 499, 503, 500, 494, 492, 471, 469, 467, 465, 509, 511, 507, 505, 543, 547, 551, 545, 549, 573, 571, 575, 576, 586, 449, 447, 445), (449, 586, 580, 579, 585, 583, 553, 545, 551, 555, 557, 513, 515, 517, 509, 465, 463, 461, 459, 457, 455, 453, 451), (501, 500, 503, 502), (540, 541, 533, 532), (569, 568, 592, 593), (508, 509, 517, 516), (526, 527, 525, 524), (520, 521, 519, 518), (486, 487, 484, 485), (485, 484, 482, 483), (483, 482, 480, 481), (546, 547, 543, 542), (570, 571, 573, 572), (544, 545, 553, 552), (597, 596, 598, 599), (498, 499, 497, 496), (558, 559, 563, 562), (474, 524, 530, 536, 538, 534, 540, 532, 438, 440, 442, 599, 595, 591, 589, 561, 558, 562, 488, 486, 485, 483, 481, 491, 493, 470, 472), (470, 493, 495, 501, 502, 498, 496, 488, 562, 564, 566, 569, 593, 597, 599, 442, 444, 446, 448, 587, 577, 574, 570, 572, 548, 544, 550, 546, 542, 504, 506, 510, 508, 464, 466, 468), (464, 508, 516, 514, 512, 556, 554, 550, 544, 552, 582, 584, 578, 581, 587, 448, 450, 452, 454, 456, 458, 460, 462), (574, 575, 571, 570), (496, 497, 489, 488), (591, 590, 588, 589), (582, 583, 585, 584), (589, 588, 560, 561), (518, 519, 523, 522), (578, 579, 580, 581), (554, 555, 551, 550), (493, 492, 494, 495), (528, 529, 521, 520), (595, 594, 590, 591), (552, 553, 583, 582), (593, 592, 596, 597), (502, 503, 499, 498), (536, 537, 539, 538), (534, 535, 541, 540), (522, 523, 527, 526), (566, 567, 568, 569), (581, 580, 586, 587), (550, 551, 547, 546), (564, 565, 567, 566), (524, 525, 531, 530), (491, 490, 492, 493), (577, 576, 575, 574), (506, 507, 511, 510), (542, 543, 505, 504), (532, 533, 529, 528), (488, 489, 487, 486), (562, 563, 565, 564), (512, 513, 557, 556), (561, 560, 559, 558), (495, 494, 500, 501), (510, 511, 509, 508), (584, 585, 579, 578), (572, 573, 549, 548), (587, 586, 576, 577), (599, 598, 594, 595)])
me_cube_010.use_remesh_preserve_volume = False
me_cube_010.use_remesh_preserve_attributes = False
me_cube_010.use_mirror_vertex_groups = False
me_cube_010.update()
me_cube_009 = bpy.data.meshes.new('Cube.009')
me_cube_009.from_pydata([(-0.2038, -2.157, 0.0019), (-0.2038, -2.7, 0.001513), (-0.2038, -0.1586, 2.748), (-0.2038, -0.1586, 3.432), (0.2037, -2.157, 0.0019), (0.2037, -2.7, 0.001513), (0.2037, -0.1586, 2.748), (0.2037, -0.1586, 3.432), (-0.2278, -0.1586, 0.001325), (-0.2278, -0.1586, 5.641), (-0.2278, 0.2964, 0.001325), (-0.2278, 0.2964, 5.641), (0.2272, -0.1586, 0.001325), (0.2272, -0.1586, 5.641), (0.2272, 0.2964, 0.001325), (0.2272, 0.2964, 5.641), (-1.049, 0.2528, 0.0019), (-1.592, 0.2411, 0.001513), (-0.2314, 0.2705, 0.8552), (-0.2314, 0.2705, 1.489), (-1.04, -0.1546, 0.0019), (-1.583, -0.1663, 0.001513), (-0.2226, -0.137, 0.8552), (-0.2226, -0.137, 1.489), (1.019, -0.2047, 0.0019), (1.561, -0.2512, 0.001513), (0.2048, -0.1346, 0.8552), (0.2048, -0.1346, 1.489), (1.054, 0.2014, 0.0019), (1.596, 0.1548, 0.001513), (0.2398, 0.2714, 0.8552), (0.2398, 0.2714, 1.489), (1.74, 0.1988, 5.46), (1.74, 0.1988, 4.988), (1.74, -0.2562, 5.46), (1.74, -0.2562, 4.988), (-1.692, 0.1988, 5.46), (-1.692, 0.1988, 4.988), (-1.692, -0.2562, 5.46), (-1.692, -0.2562, 4.988), (-0.5665, -0.1123, 5.04), (-0.8593, -0.106, 5.04), (-0.1262, -0.1218, 4.58), (-0.1262, -0.1218, 4.238), (-0.5618, 0.1072, 5.04), (-0.8545, 0.1135, 5.04), (-0.1214, 0.09767, 4.58), (-0.1214, 0.09767, 4.238), (0.5477, 0.1341, 5.04), (0.8394, 0.1592, 5.04), (0.1089, 0.09639, 4.58), (0.1089, 0.09639, 4.238), (0.5665, -0.08461, 5.04), (0.8583, -0.05952, 5.04), (0.1277, -0.1224, 4.58), (0.1277, -0.1224, 4.238), (1.695, 0.1676, 6.279), (1.706, 0.1663, 5.807), (1.679, -0.2871, 6.28), (1.689, -0.2884, 5.808), (-1.734, 0.2824, 6.208), (-1.724, 0.2811, 5.736), (-1.75, -0.1723, 6.209), (-1.74, -0.1736, 5.737), (-1.357, 0.2277, 5.743), (-1.356, 0.2265, 5.464), (-1.359, -0.227, 5.743), (-1.358, -0.2282, 5.464), (-1.737, 0.2254, 5.732), (-1.736, 0.2241, 5.453), (-1.739, -0.2293, 5.733), (-1.738, -0.2306, 5.454), (1.74, 0.2277, 5.802), (1.741, 0.2265, 5.464), (1.738, -0.227, 5.803), (1.739, -0.2282, 5.464), (1.36, 0.2254, 5.79), (1.361, 0.2241, 5.451), (1.358, -0.2293, 5.791), (1.359, -0.2306, 5.452)], [], [(0, 1, 3, 2), (2, 3, 7, 6), (6, 7, 5, 4), (4, 5, 1, 0), (2, 6, 4, 0), (7, 3, 1, 5), (8, 9, 11, 10), (10, 11, 15, 14), (14, 15, 13, 12), (12, 13, 9, 8), (10, 14, 12, 8), (15, 11, 9, 13), (16, 17, 19, 18), (18, 19, 23, 22), (22, 23, 21, 20), (20, 21, 17, 16), (18, 22, 20, 16), (23, 19, 17, 21), (24, 25, 27, 26), (26, 27, 31, 30), (30, 31, 29, 28), (28, 29, 25, 24), (26, 30, 28, 24), (31, 27, 25, 29), (37, 33, 35, 39), (37, 36, 32, 33), (39, 38, 36, 37), (35, 34, 38, 39), (32, 36, 38, 34), (33, 32, 34, 35), (40, 41, 43, 42), (42, 43, 47, 46), (46, 47, 45, 44), (44, 45, 41, 40), (42, 46, 44, 40), (47, 43, 41, 45), (48, 49, 51, 50), (50, 51, 55, 54), (54, 55, 53, 52), (52, 53, 49, 48), (50, 54, 52, 48), (55, 51, 49, 53), (61, 57, 59, 63), (61, 60, 56, 57), (63, 62, 60, 61), (59, 58, 62, 63), (56, 60, 62, 58), (57, 56, 58, 59), (69, 65, 67, 71), (69, 68, 64, 65), (71, 70, 68, 69), (67, 66, 70, 71), (64, 68, 70, 66), (65, 64, 66, 67), (77, 73, 75, 79), (77, 76, 72, 73), (79, 78, 76, 77), (75, 74, 78, 79), (72, 76, 78, 74), (73, 72, 74, 75)])
me_cube_009.use_remesh_preserve_volume = False
me_cube_009.use_remesh_preserve_attributes = False
me_cube_009.use_mirror_vertex_groups = False
me_cube_009.update()
me_cylinder = bpy.data.meshes.new('Cylinder')
me_cylinder.from_pydata([(1.093, -0.4474, -0.009077), (1.302, -0.4474, -0.009077), (1.093, -0.5116, -0.2488), (1.302, -0.5116, -0.2488), (1.093, -0.6871, -0.4242), (1.302, -0.6871, -0.4242), (1.093, -0.9268, -0.4884), (1.302, -0.9268, -0.4884), (1.093, -1.166, -0.4242), (1.302, -1.166, -0.4242), (1.093, -1.342, -0.2488), (1.302, -1.342, -0.2488), (1.093, -1.406, -0.009077), (1.302, -1.406, -0.009077), (1.093, -1.342, 0.2306), (1.302, -1.342, 0.2306), (1.093, -1.166, 0.4061), (1.302, -1.166, 0.4061), (1.093, -0.9268, 0.4703), (1.302, -0.9268, 0.4703), (1.093, -0.6871, 0.4061), (1.302, -0.6871, 0.4061), (1.093, -0.5116, 0.2306), (1.302, -0.5116, 0.2306), (1.135, -0.4474, -0.009077), (1.177, -0.5529, -0.009077), (1.218, -0.5529, -0.009077), (1.26, -0.4474, -0.009077), (1.26, -0.5116, -0.2488), (1.218, -0.603, -0.196), (1.177, -0.603, -0.196), (1.135, -0.5116, -0.2488), (1.26, -0.6871, -0.4242), (1.218, -0.7398, -0.3329), (1.177, -0.7398, -0.3329), (1.135, -0.6871, -0.4242), (1.26, -0.9268, -0.4884), (1.218, -0.9268, -0.383), (1.177, -0.9268, -0.383), (1.135, -0.9268, -0.4884), (1.26, -1.166, -0.4242), (1.218, -1.114, -0.3329), (1.177, -1.114, -0.3329), (1.135, -1.166, -0.4242), (1.26, -1.342, -0.2488), (1.218, -1.251, -0.196), (1.177, -1.251, -0.196), (1.135, -1.342, -0.2488), (1.26, -1.406, -0.009077), (1.218, -1.301, -0.009077), (1.177, -1.301, -0.009077), (1.135, -1.406, -0.009077), (1.26, -1.342, 0.2306), (1.218, -1.251, 0.1779), (1.177, -1.251, 0.1779), (1.135, -1.342, 0.2306), (1.26, -1.166, 0.4061), (1.218, -1.114, 0.3147), (1.177, -1.114, 0.3147), (1.135, -1.166, 0.4061), (1.26, -0.9268, 0.4703), (1.218, -0.9268, 0.3648), (1.177, -0.9268, 0.3648), (1.135, -0.9268, 0.4703), (1.26, -0.6871, 0.4061), (1.218, -0.7398, 0.3147), (1.177, -0.7398, 0.3147), (1.135, -0.6871, 0.4061), (1.26, -0.5116, 0.2306), (1.218, -0.603, 0.1779), (1.177, -0.603, 0.1779), (1.135, -0.5116, 0.2306), (1.302, -0.5976, -0.1991), (1.302, -0.5467, -0.009077), (1.302, -0.7367, -0.3382), (1.302, -0.9268, -0.3891), (1.302, -1.117, -0.3382), (1.302, -1.256, -0.1991), (1.302, -1.307, -0.009077), (1.302, -1.256, 0.181), (1.302, -1.117, 0.3201), (1.302, -0.9268, 0.371), (1.302, -0.7367, 0.3201), (1.302, -0.5976, 0.181), (1.253, -0.5976, -0.1991), (1.253, -0.5467, -0.009077), (1.253, -0.7367, -0.3382), (1.253, -0.9268, -0.3891), (1.253, -1.117, -0.3382), (1.253, -1.256, -0.1991), (1.253, -1.307, -0.009077), (1.253, -1.256, 0.181), (1.253, -1.117, 0.3201), (1.253, -0.9268, 0.371), (1.253, -0.7367, 0.3201), (1.253, -0.5976, 0.181)], [], [(27, 1, 3, 28), (28, 3, 5, 32), (32, 5, 7, 36), (36, 7, 9, 40), (40, 9, 11, 44), (44, 11, 13, 48), (48, 13, 15, 52), (52, 15, 17, 56), (56, 17, 19, 60), (60, 19, 21, 64), (5, 3, 72, 74), (64, 21, 23, 68), (68, 23, 1, 27), (0, 2, 4, 6, 8, 10, 12, 14, 16, 18, 20, 22), (22, 71, 24, 0), (71, 70, 25, 24), (70, 69, 26, 25), (69, 68, 27, 26), (20, 67, 71, 22), (67, 66, 70, 71), (66, 65, 69, 70), (65, 64, 68, 69), (18, 63, 67, 20), (63, 62, 66, 67), (62, 61, 65, 66), (61, 60, 64, 65), (16, 59, 63, 18), (59, 58, 62, 63), (58, 57, 61, 62), (57, 56, 60, 61), (14, 55, 59, 16), (55, 54, 58, 59), (54, 53, 57, 58), (53, 52, 56, 57), (12, 51, 55, 14), (51, 50, 54, 55), (50, 49, 53, 54), (49, 48, 52, 53), (10, 47, 51, 12), (47, 46, 50, 51), (46, 45, 49, 50), (45, 44, 48, 49), (8, 43, 47, 10), (43, 42, 46, 47), (42, 41, 45, 46), (41, 40, 44, 45), (6, 39, 43, 8), (39, 38, 42, 43), (38, 37, 41, 42), (37, 36, 40, 41), (4, 35, 39, 6), (35, 34, 38, 39), (34, 33, 37, 38), (33, 32, 36, 37), (2, 31, 35, 4), (31, 30, 34, 35), (30, 29, 33, 34), (29, 28, 32, 33), (0, 24, 31, 2), (24, 25, 30, 31), (25, 26, 29, 30), (26, 27, 28, 29), (82, 81, 93, 94), (21, 19, 81, 82), (19, 17, 80, 81), (17, 15, 79, 80), (15, 13, 78, 79), (13, 11, 77, 78), (11, 9, 76, 77), (9, 7, 75, 76), (1, 23, 83, 73), (3, 1, 73, 72), (7, 5, 74, 75), (23, 21, 82, 83), (84, 85, 95, 94, 93, 92, 91, 90, 89, 88, 87, 86), (79, 78, 90, 91), (76, 75, 87, 88), (83, 82, 94, 95), (72, 73, 85, 84), (80, 79, 91, 92), (77, 76, 88, 89), (73, 83, 95, 85), (74, 72, 84, 86), (81, 80, 92, 93), (78, 77, 89, 90), (75, 74, 86, 87)])
me_cylinder.use_remesh_preserve_volume = False
me_cylinder.use_remesh_preserve_attributes = False
me_cylinder.use_mirror_vertex_groups = False
me_cylinder.update()
me_cube_008 = bpy.data.meshes.new('Cube.008')
me_cube_008.from_pydata([(-1.077, 1.138, -0.1427), (-1.077, 1.138, 0.1399), (-1.077, 0.7425, -0.1427), (-0.6444, 0.541, -0.1427), (-0.4372, 0.3611, -0.1427), (-0.3314, 0.1945, -0.1427), (-0.3314, 0.1945, 0.1399), (-0.4372, 0.3611, 0.1399), (-0.6444, 0.541, 0.1399), (-1.077, 0.7425, 0.1399), (-0.1772, 0.1945, -0.1427), (-0.1772, 0.4303, -0.1427), (4.917e-07, 0.7425, -0.1427), (4.917e-07, 0.7425, 0.1399), (-0.1772, 0.4303, 0.1399), (-0.1772, 0.1945, 0.1399), (1.077, 1.138, -0.1427), (1.077, 1.138, 0.1399), (4.917e-07, 1.034, -0.1427), (4.917e-07, 1.034, 0.1399), (1.077, 0.7425, -0.1427), (0.6444, 0.541, -0.1427), (0.4372, 0.3611, -0.1427), (0.3314, 0.1945, -0.1427), (0.3314, 0.1945, 0.1399), (0.4372, 0.3611, 0.1399), (0.6444, 0.541, 0.1399), (1.077, 0.7425, 0.1399), (0.1772, 0.1945, -0.1427), (0.1772, 0.4303, -0.1427), (4.917e-07, 0.5247, -0.1427), (4.917e-07, 0.5247, 0.1399), (0.1772, 0.4303, 0.1399), (0.1772, 0.1945, 0.1399), (-0.3115, 1.192e-07, -0.1427), (-0.3115, 1.192e-07, 0.1399), (-1.077, -1.138, -0.1427), (-1.077, -1.138, 0.1399), (-0.1772, 1.192e-07, -0.1427), (-0.1772, 1.192e-07, 0.1399), (4.917e-07, -1.034, -0.1427), (4.917e-07, -1.034, 0.1399), (-1.077, -0.7425, -0.1427), (-0.6444, -0.541, -0.1427), (-0.4372, -0.3611, -0.1427), (-0.3314, -0.1945, -0.1427), (-0.3314, -0.1945, 0.1399), (-0.4372, -0.3611, 0.1399), (-0.6444, -0.541, 0.1399), (-1.077, -0.7425, 0.1399), (-0.1772, -0.1945, -0.1427), (-0.1772, -0.4303, -0.1427), (4.917e-07, -0.5247, -0.1427), (4.917e-07, -0.7425, 0.1399), (-0.1772, -0.4303, 0.1399), (-0.1772, -0.1945, 0.1399), (0.3115, 1.192e-07, -0.1427), (0.3115, 1.192e-07, 0.1399), (1.077, -1.138, -0.1427), (1.077, -1.138, 0.1399), (0.1772, 1.192e-07, -0.1427), (0.1772, 1.192e-07, 0.1399), (1.077, -0.7425, -0.1427), (0.6444, -0.541, -0.1427), (0.4372, -0.3611, -0.1427), (0.3314, -0.1945, -0.1427), (0.3314, -0.1945, 0.1399), (0.4372, -0.3611, 0.1399), (0.6444, -0.541, 0.1399), (1.077, -0.7425, 0.1399), (0.1772, -0.1945, -0.1427), (0.1772, -0.4303, -0.1427), (4.917e-07, -0.7425, -0.1427), (4.917e-07, -0.5247, 0.1399), (0.1772, -0.4303, 0.1399), (0.1772, -0.1945, 0.1399)], [], [(2, 9, 1, 0), (0, 1, 19, 18), (5, 10, 38, 34), (15, 6, 35, 39), (19, 1, 9, 13), (13, 9, 8, 31), (31, 8, 7, 14), (14, 7, 6, 15), (0, 18, 12, 2), (2, 12, 30, 3), (3, 30, 11, 4), (4, 11, 10, 5), (34, 35, 6, 5), (5, 6, 7, 4), (4, 7, 8, 3), (3, 8, 9, 2), (20, 16, 17, 27), (16, 18, 19, 17), (23, 56, 60, 28), (33, 61, 57, 24), (19, 13, 27, 17), (13, 31, 26, 27), (31, 32, 25, 26), (32, 33, 24, 25), (16, 20, 12, 18), (20, 21, 30, 12), (21, 22, 29, 30), (22, 23, 28, 29), (56, 23, 24, 57), (23, 22, 25, 24), (22, 21, 26, 25), (21, 20, 27, 26), (42, 36, 37, 49), (36, 40, 41, 37), (45, 34, 38, 50), (55, 39, 35, 46), (41, 53, 49, 37), (53, 73, 48, 49), (73, 54, 47, 48), (54, 55, 46, 47), (36, 42, 72, 40), (42, 43, 52, 72), (43, 44, 51, 52), (44, 45, 50, 51), (34, 45, 46, 35), (45, 44, 47, 46), (44, 43, 48, 47), (43, 42, 49, 48), (62, 69, 59, 58), (58, 59, 41, 40), (65, 70, 60, 56), (75, 66, 57, 61), (41, 59, 69, 53), (53, 69, 68, 73), (73, 68, 67, 74), (74, 67, 66, 75), (58, 40, 72, 62), (62, 72, 52, 63), (63, 52, 71, 64), (64, 71, 70, 65), (56, 57, 66, 65), (65, 66, 67, 64), (64, 67, 68, 63), (63, 68, 69, 62), (15, 10, 11, 14), (14, 11, 30, 31), (31, 30, 29, 32), (32, 29, 28, 33), (33, 28, 60, 61), (61, 60, 70, 75), (75, 70, 71, 74), (74, 71, 52, 73), (73, 52, 51, 54), (54, 51, 50, 55), (55, 50, 38, 39), (39, 38, 10, 15)])
me_cube_008.use_remesh_preserve_volume = False
me_cube_008.use_remesh_preserve_attributes = False
me_cube_008.use_mirror_vertex_groups = False
me_cube_008.update()
me_cube_006 = bpy.data.meshes.new('Cube.006')
me_cube_006.from_pydata([(-1.0, -1.0, -1.48), (-0.796, -0.796, -1.133), (-1.0, 1.0, -1.48), (-0.796, 0.796, -1.133), (1.0, -1.0, -1.48), (0.796, -0.796, -1.133), (1.0, 1.0, -1.48), (0.796, 0.796, -1.133), (-0.796, -0.796, -1.133), (-0.796, 0.796, -1.133), (0.796, 0.796, -1.133), (0.796, -0.796, -1.133), (-0.1778, -0.2481, -1.08), (-0.1778, 0.2481, -1.08), (0.1778, 0.2481, -1.08), (0.1778, -0.2481, -1.08), (-0.08348, -0.1165, -0.03491), (-0.08348, 0.1165, -0.03491), (0.08348, 0.1165, -0.03491), (0.08348, -0.1165, -0.03491), (-0.1636, -0.1324, -0.985), (0.1636, -0.1324, -0.985), (-0.1636, 0.1325, -0.985), (0.1636, 0.1325, -0.985), (-0.1277, 0.0863, -0.5246), (0.1277, 0.0863, -0.5246), (-0.1277, -0.0863, -0.5246), (0.1277, -0.0863, -0.5246), (-0.1781, 0.4215, 0.0), (0.1781, 0.4215, 0.0), (-0.1781, 0.365, -0.2108), (0.1781, 0.365, -0.2108), (-0.1781, 0.2108, -0.365), (0.1781, 0.2108, -0.365), (-0.1781, 1.746e-08, -0.4215), (0.1781, 1.746e-08, -0.4215), (-0.1781, -0.2108, -0.365), (0.1781, -0.2108, -0.365), (-0.1781, -0.365, -0.2108), (0.1781, -0.365, -0.2108), (-0.1781, -0.4215, 0.0), (0.1781, -0.4215, 0.0), (-0.1781, -0.365, 0.2108), (0.1781, -0.365, 0.2108), (-0.1781, -0.2108, 0.365), (0.1781, -0.2108, 0.365), (-0.1781, -1.601e-07, 0.4215), (0.1781, -1.601e-07, 0.4215), (-0.1781, 0.2108, 0.365), (0.1781, 0.2108, 0.365), (-0.1781, 0.365, 0.2108), (0.1781, 0.365, 0.2108), (-0.3754, 0.08342, 0.0), (0.3754, 0.08342, 0.0), (-0.3754, 0.07225, -0.04171), (0.3754, 0.07225, -0.04171), (-0.3754, 0.04171, -0.07225), (0.3754, 0.04171, -0.07225), (-0.3754, -2.77e-08, -0.08342), (0.3754, -2.77e-08, -0.08342), (-0.3754, -0.04171, -0.07225), (0.3754, -0.04171, -0.07225), (-0.3754, -0.07225, -0.04171), (0.3754, -0.07225, -0.04171), (-0.3754, -0.08342, 0.0), (0.3754, -0.08342, 0.0), (-0.3754, -0.07225, 0.04171), (0.3754, -0.07225, 0.04171), (-0.3754, -0.04171, 0.07225), (0.3754, -0.04171, 0.07225), (-0.3754, -6.283e-08, 0.08342), (0.3754, -6.283e-08, 0.08342), (-0.3754, 0.04171, 0.07225), (0.3754, 0.04171, 0.07225), (-0.3754, 0.07225, 0.04171), (0.3754, 0.07225, 0.04171)], [], [(0, 1, 3, 2), (2, 3, 7, 6), (6, 7, 5, 4), (4, 5, 1, 0), (2, 6, 4, 0), (7, 3, 9, 10), (11, 10, 14, 15), (5, 7, 10, 11), (3, 1, 8, 9), (1, 5, 11, 8), (12, 15, 19, 16), (9, 8, 12, 13), (8, 11, 15, 12), (10, 9, 13, 14), (18, 17, 16, 19), (14, 13, 17, 18), (15, 21, 27, 25, 23, 14, 18, 19), (13, 22, 24, 26, 20, 12, 16, 17), (22, 23, 25, 24), (14, 23, 21, 15), (20, 21, 23, 22), (27, 26, 24, 25), (21, 20, 26, 27), (12, 20, 22, 13), (28, 29, 31, 30), (30, 31, 33, 32), (32, 33, 35, 34), (34, 35, 37, 36), (36, 37, 39, 38), (38, 39, 41, 40), (40, 41, 43, 42), (42, 43, 45, 44), (44, 45, 47, 46), (46, 47, 49, 48), (31, 29, 51, 49, 47, 45, 43, 41, 39, 37, 35, 33), (48, 49, 51, 50), (50, 51, 29, 28), (28, 30, 32, 34, 36, 38, 40, 42, 44, 46, 48, 50), (52, 53, 55, 54), (54, 55, 57, 56), (56, 57, 59, 58), (58, 59, 61, 60), (60, 61, 63, 62), (62, 63, 65, 64), (64, 65, 67, 66), (66, 67, 69, 68), (68, 69, 71, 70), (70, 71, 73, 72), (55, 53, 75, 73, 71, 69, 67, 65, 63, 61, 59, 57), (72, 73, 75, 74), (74, 75, 53, 52), (52, 54, 56, 58, 60, 62, 64, 66, 68, 70, 72, 74)])
me_cube_006.use_remesh_preserve_volume = False
me_cube_006.use_remesh_preserve_attributes = False
me_cube_006.use_mirror_vertex_groups = False
me_cube_006.update()
me_cube_005 = bpy.data.meshes.new('Cube.005')
me_cube_005.from_pydata([(-1.549, 1.859, -2.025), (1.428, 2.008, -2.025), (1.548, -1.851, -2.025), (-1.454, -1.978, -2.025), (1.251, -1.522, -5.08), (-1.33, -1.663, -1.548), (-1.33, 1.68, -1.548), (-1.33, -0.7797, -1.531), (1.251, 1.541, -5.08), (1.251, -0.6427, -5.08), (1.548, 1.859, -2.025), (1.548, -0.8656, -2.025), (-1.549, -1.851, -2.025), (-1.549, 0.8507, -2.025), (-1.255, -0.6427, -5.08), (0.5007, -0.6427, -5.08), (-1.255, 1.541, -5.08), (0.5007, 1.541, -5.08), (1.302, -0.7797, -1.531), (-0.6418, -0.7797, -1.384), (1.302, 1.68, -1.548), (-0.6418, 1.68, -1.49), (1.302, -1.663, -1.548), (-0.6418, -1.663, -1.49), (-1.255, -1.522, -5.08), (0.5007, -1.522, -5.08), (1.428, -1.978, -2.025), (-0.6916, -2.009, -2.025), (-1.454, 2.008, -2.025), (0.6415, 2.038, -2.025), (0.5327, 2.029, -4.841), (0.6486, 2.416, -3.928), (-1.349, 1.999, -4.841), (-1.569, 2.357, -3.928), (-0.543, -2.014, -4.841), (-0.6757, -2.399, -3.928), (1.339, -1.983, -4.841), (1.551, -2.336, -3.928), (-1.618, 0.7286, -4.841), (-1.801, 0.886, -3.928), (-1.618, -1.739, -4.841), (-1.801, -2.108, -3.928), (1.608, -0.7546, -4.841), (1.792, -0.9576, -3.928), (1.608, 1.735, -4.841), (1.792, 2.082, -3.928), (-1.349, -1.983, -4.841), (-1.569, -2.336, -3.928), (1.608, -1.739, -4.841), (1.792, -2.108, -3.928), (1.339, 1.999, -4.841), (1.551, 2.357, -3.928), (-1.618, 1.735, -4.841), (-1.801, 2.082, -3.928), (-1.636, 2.346, -2.869), (1.614, -2.32, -2.869), (-1.778, -2.148, -2.869), (1.78, -1.0, -2.869), (1.78, 2.136, -2.869), (-1.636, -2.32, -2.869), (1.78, -2.148, -2.869), (1.614, 2.346, -2.869), (-1.778, 2.136, -2.869), (1.78, 0.951, -2.869), (1.792, 0.886, -3.928), (1.608, 0.7286, -4.841), (-1.801, -0.9576, -3.928), (-1.618, -0.7546, -4.841), (-0.6418, 0.7812, -1.384), (1.302, 0.7812, -1.531), (0.5007, 0.667, -5.08), (-1.255, 0.667, -5.08), (-1.549, -0.8656, -2.025), (1.548, 0.8507, -2.025), (1.251, 0.667, -5.08), (-1.33, 0.7812, -1.531), (-0.5108, 0.667, -5.08), (0.59, 0.7812, -1.384), (0.6486, -2.399, -3.928), (0.5327, -2.014, -4.841), (-0.6757, 2.416, -3.928), (-0.543, 2.029, -4.841), (-0.6916, 2.038, -2.025), (0.6415, -2.009, -2.025), (-0.5108, -1.522, -5.08), (0.59, -1.663, -1.49), (0.59, 1.68, -1.49), (0.59, -0.7797, -1.384), (-0.5108, 1.541, -5.08), (-0.5108, -0.6427, -5.08), (-1.465, -1.576, -5.02), (-1.525, -1.946, -2.025), (-1.421, 1.725, -1.675), (-1.551, 1.933, -4.841), (-1.278, 1.765, -5.02), (1.333, 1.822, -1.675), (1.541, 1.933, -4.841), (1.462, 1.589, -5.02), (1.411, -1.71, -1.675), (1.541, -1.922, -4.841), (1.273, -1.749, -5.02), (-1.361, -1.793, -1.675), (-1.465, 1.589, -5.02), (-1.465, -0.6707, -5.02), (-1.421, -1.71, -1.675), (-1.421, 0.7986, -1.671), (1.462, -1.576, -5.02), (1.462, 0.6824, -5.02), (1.411, 1.725, -1.675), (1.411, -0.8012, -1.671), (1.302, 1.396, -1.536), (1.302, -1.391, -1.536), (-1.255, 1.213, -5.08), (-1.255, -1.19, -5.08), (1.608, 1.351, -4.841), (1.608, -1.372, -4.841), (-1.618, -1.372, -4.841), (-1.618, 1.351, -4.841), (1.273, 1.765, -5.02), (-0.5188, 1.773, -5.02), (-1.361, 1.822, -1.675), (0.6028, 1.829, -1.661), (-1.278, -1.749, -5.02), (0.5087, -1.757, -5.02), (1.333, -1.793, -1.675), (-0.6543, -1.801, -1.661), (-1.33, 1.396, -1.536), (0.59, 1.396, -1.426), (-1.33, -1.391, -1.536), (0.59, -1.391, -1.426), (1.251, 1.213, -5.08), (-0.5108, 1.213, -5.08), (1.251, -1.19, -5.08), (-0.5108, -1.19, -5.08), (-0.9497, -0.6427, -5.08), (0.941, -0.6427, -5.08), (-0.9497, 1.541, -5.08), (0.941, 1.541, -5.08), (1.076, -0.7797, -1.478), (-1.122, -0.7797, -1.478), (1.076, 1.68, -1.525), (-1.122, 1.68, -1.525), (1.076, -1.663, -1.525), (-1.122, -1.663, -1.525), (-0.9497, -1.522, -5.08), (0.941, -1.522, -5.08), (1.003, -1.991, -4.841), (-1.013, -1.991, -4.841), (-1.013, 2.007, -4.841), (1.003, 2.007, -4.841), (-1.551, -1.922, -4.841), (-1.743, -2.279, -3.928), (-1.742, 2.294, -2.869), (-1.743, 2.288, -3.928), (1.738, 2.294, -2.869), (1.731, 2.288, -3.928), (1.738, -2.277, -2.869), (1.731, -2.279, -3.928), (-0.6418, 0.09004, -1.37), (1.792, 1.646, -3.928), (1.608, 0.07186, -4.841), (1.792, -1.706, -3.928), (-1.801, -1.706, -3.928), (-1.801, 1.646, -3.928), (1.306, -2.336, -2.869), (1.205, -2.351, -3.928), (-1.346, -2.336, -2.869), (-1.23, -2.351, -3.928), (-1.346, 2.361, -2.869), (-1.23, 2.371, -3.928), (1.306, 2.361, -2.869), (1.205, 2.371, -3.928), (0.5777, 2.26, -4.493), (-1.452, 2.208, -4.493), (-1.649, 2.413, -3.326), (-0.5922, -2.245, -4.493), (1.437, -2.189, -4.493), (1.629, -2.39, -3.326), (-1.726, 0.7988, -4.493), (-1.726, -1.94, -4.493), (-1.824, -2.193, -3.326), (1.71, -0.8614, -4.493), (1.824, -1.014, -3.326), (1.71, 1.919, -4.493), (1.824, 2.173, -3.326), (-1.452, -2.189, -4.493), (-1.649, -2.39, -3.326), (1.71, -1.94, -4.493), (1.824, -2.193, -3.326), (1.437, 2.208, -4.493), (1.629, 2.413, -3.326), (-1.726, 1.919, -4.493), (-1.824, 2.173, -3.326), (-1.742, -2.277, -2.869), (-1.525, 1.971, -2.025), (1.518, 1.971, -2.025), (1.518, -1.946, -2.025), (1.548, 1.532, -2.025), (1.548, -1.541, -2.025), (-1.549, -1.541, -2.025), (-1.549, 1.532, -2.025), (1.171, -1.986, -2.025), (-1.215, -1.986, -2.025), (-1.215, 2.016, -2.025), (1.171, 2.016, -2.025), (-1.561, 2.198, -2.466), (1.537, -2.169, -2.466), (-1.68, -2.019, -2.466), (1.681, -0.9422, -2.466), (1.681, 2.017, -2.466), (-1.561, -2.169, -2.466), (1.681, -2.019, -2.466), (1.537, 2.198, -2.466), (-1.68, 2.017, -2.466), (-1.465, 0.6824, -5.02), (-1.421, -0.8012, -1.671), (1.462, -0.6707, -5.02), (1.411, 0.7986, -1.671), (-0.9497, 0.667, -5.08), (0.941, 0.667, -5.08), (1.076, 0.7812, -1.478), (-1.122, 0.7812, -1.478), (-1.726, -0.8614, -4.493), (1.71, 0.7988, -4.493), (1.824, 0.9501, -3.326), (1.681, 0.9105, -2.466), (0.5007, -0.7513, -5.08), (-1.255, -0.7513, -5.08), (0.5087, 1.773, -5.02), (-0.6543, 1.829, -1.661), (-0.5188, -1.757, -5.02), (0.6028, -1.801, -1.661), (-0.6418, 1.396, -1.426), (-0.6418, -1.391, -1.426), (0.5007, 1.213, -5.08), (0.5007, -1.19, -5.08), (-0.5922, 2.26, -4.493), (0.5777, -2.245, -4.493), (-0.005061, 0.667, -5.08), (-0.02594, 0.7812, -1.326), (-0.01354, -2.43, -3.928), (-0.005124, -2.03, -4.841), (-0.01354, 2.446, -3.928), (-0.005124, 2.044, -4.841), (-0.02509, 2.053, -2.025), (-0.02509, -2.025, -2.025), (-0.005061, -1.522, -5.08), (-0.02594, -1.663, -1.469), (-0.02594, 1.68, -1.469), (-0.02594, -0.7797, -1.326), (-0.005061, 1.541, -5.08), (-0.005061, -0.6427, -5.08), (-1.439, -1.749, -4.974), (-1.433, -1.812, -1.694), (-1.439, 1.764, -4.974), (-1.433, 1.836, -1.694), (1.434, -1.749, -4.974), (1.419, -1.812, -1.694), (1.434, 1.764, -4.974), (1.419, 1.836, -1.694), (-1.465, 1.247, -5.02), (-1.465, -1.235, -5.02), (-1.421, -1.428, -1.672), (-1.421, 1.43, -1.672), (1.462, -1.235, -5.02), (1.462, 1.247, -5.02), (1.411, 1.43, -1.672), (1.411, -1.428, -1.672), (0.9566, 1.767, -5.02), (-0.9656, 1.767, -5.02), (-1.145, 1.824, -1.67), (1.1, 1.824, -1.67), (-0.9656, -1.751, -5.02), (0.9566, -1.751, -5.02), (1.1, -1.795, -1.67), (-1.145, -1.795, -1.67), (-1.122, 1.396, -1.494), (1.076, 1.396, -1.494), (-1.122, -1.391, -1.494), (1.076, -1.391, -1.494), (0.941, 1.213, -5.08), (-0.9497, 1.213, -5.08), (0.941, -1.19, -5.08), (-0.9497, -1.19, -5.08), (-1.657, -2.127, -4.493), (-1.78, -2.341, -3.326), (-1.78, 2.353, -3.326), (-1.657, 2.136, -4.493), (1.775, 2.353, -3.326), (1.642, 2.136, -4.493), (1.775, -2.341, -3.326), (1.642, -2.127, -4.493), (-1.549, 0.09072, -2.025), (1.71, 1.494, -4.493), (-1.778, 0.08706, -2.869), (1.71, -1.546, -4.493), (-1.726, -1.546, -4.493), (-1.726, 1.494, -4.493), (1.3, -2.406, -3.326), (1.085, -2.203, -4.493), (-1.336, -2.406, -3.326), (-1.1, -2.203, -4.493), (-1.336, 2.428, -3.326), (-1.1, 2.221, -4.493), (1.3, 2.428, -3.326), (1.085, 2.221, -4.493), (-1.65, -2.132, -2.466), (-1.65, 2.153, -2.466), (1.645, 2.153, -2.466), (1.645, -2.132, -2.466), (-1.801, 0.06968, -3.928), (-1.618, 0.07186, -4.841), (1.253, -2.183, -2.466), (-1.295, -2.183, -2.466), (-1.295, 2.211, -2.466), (1.253, 2.211, -2.466), (1.548, -0.9997, -2.025), (1.251, -0.7513, -5.08), (-1.33, -0.901, -1.532), (-0.005077, 1.776, -5.02), (-0.02572, 1.833, -1.655), (-0.005077, -1.761, -5.02), (-0.02572, -1.805, -1.655), (-0.02594, 1.396, -1.385), (-0.02594, -1.391, -1.385), (-0.005061, 1.213, -5.08), (-0.005061, -1.19, -5.08), (-0.007259, 2.286, -4.493), (-0.007259, -2.272, -4.493), (1.302, -0.901, -1.532), (-0.6418, -0.901, -1.392), (1.608, -0.8771, -4.841), (1.792, -1.106, -3.928), (1.78, -1.154, -2.869), (-1.801, -1.106, -3.928), (-1.618, -0.8771, -4.841), (-1.549, -0.9997, -2.025), (0.59, -0.901, -1.392), (-0.5108, -0.7513, -5.08), (-1.465, -0.7828, -5.02), (1.411, -0.9257, -1.671), (-0.9497, -0.7513, -5.08), (0.941, -0.7513, -5.08), (1.076, -0.901, -1.481), (-1.122, -0.901, -1.481), (1.71, -0.9973, -4.493), (1.824, -1.17, -3.326), (1.681, -1.088, -2.466), (-1.421, -0.9257, -1.671), (1.462, -0.7828, -5.02), (-1.726, -0.9973, -4.493), (-0.02594, -0.901, -1.338), (-0.005061, -0.7513, -5.08), (-1.549, 0.9923, -2.025), (-1.618, 0.8581, -4.841), (-1.801, 1.044, -3.928), (1.78, 1.114, -2.869), (1.792, 1.044, -3.928), (1.608, 0.8581, -4.841), (-0.6418, 0.9091, -1.393), (1.302, 0.9091, -1.532), (0.5007, 0.7805, -5.08), (-1.255, 0.7805, -5.08), (1.548, 0.9923, -2.025), (1.251, 0.7805, -5.08), (-1.33, 0.9091, -1.532), (-0.5108, 0.7805, -5.08), (0.59, 0.9091, -1.393), (-1.421, 0.9299, -1.671), (1.462, 0.7999, -5.02), (-1.726, 0.9434, -4.493), (-1.465, 0.7999, -5.02), (1.411, 0.9299, -1.671), (-0.9497, 0.7805, -5.08), (0.941, 0.7805, -5.08), (1.076, 0.9091, -1.481), (-1.122, 0.9091, -1.481), (1.71, 0.9434, -4.493), (1.824, 1.116, -3.326), (1.681, 1.064, -2.466), (-0.005061, 0.7805, -5.08), (-0.02594, 0.9091, -1.339), (1.302, 0.09004, -1.531), (0.5007, 0.08709, -5.08), (-1.255, 0.08709, -5.08), (1.548, 0.09072, -2.025), (1.251, 0.08709, -5.08), (-1.33, 0.09004, -1.531), (-0.5108, 0.08709, -5.08), (0.59, 0.09004, -1.37), (-1.421, 0.09021, -1.671), (1.462, 0.08328, -5.02), (-1.726, 0.06369, -4.493), (-1.824, 0.08055, -3.326), (-1.68, 0.09014, -2.466), (-1.465, 0.08328, -5.02), (1.411, 0.09021, -1.671), (-0.9497, 0.08709, -5.08), (0.941, 0.08709, -5.08), (1.076, 0.09004, -1.475), (-1.122, 0.09004, -1.475), (-0.005061, 0.08709, -5.08), (-0.02594, 0.09004, -1.306), (-1.33, -0.1118, -1.531), (1.251, -0.08224, -5.08), (1.548, -0.1312, -2.025), (-1.255, -0.08224, -5.08), (0.5007, -0.08224, -5.08), (1.302, -0.1118, -1.531), (-0.6418, -0.1118, -1.371), (1.608, -0.1199, -4.841), (-1.778, -0.1652, -2.869), (-1.801, -0.1687, -3.928), (-1.618, -0.1199, -4.841), (-1.549, -0.1312, -2.025), (0.59, -0.1118, -1.371), (-0.5108, -0.08224, -5.08), (-1.465, -0.09166, -5.02), (1.411, -0.1166, -1.671), (-0.9497, -0.08224, -5.08), (0.941, -0.08224, -5.08), (1.076, -0.1118, -1.475), (-1.122, -0.1118, -1.475), (-1.421, -0.1166, -1.671), (1.462, -0.09166, -5.02), (-1.726, -0.151, -4.493), (-1.824, -0.1734, -3.326), (-1.68, -0.1494, -2.466), (-0.02594, -0.1118, -1.307), (-0.005061, -0.08224, -5.08), (-1.482, 1.874, -2.026), (1.366, 1.922, -2.084), (1.481, -1.835, -2.029), (-1.391, -1.892, -2.084), (1.197, -1.456, -5.008), (-1.273, -1.591, -1.631), (-1.273, 1.608, -1.63), (-1.273, -0.746, -1.666), (1.197, 1.474, -5.008), (1.197, -0.6149, -5.008), (1.481, 1.874, -2.029), (1.481, -0.8627, -2.029), (-1.482, -1.866, -2.026), (-1.482, 0.814, -2.026), (-1.201, -0.6149, -5.008), (0.479, -0.6149, -5.008), (-1.201, 1.474, -5.008), (0.479, 1.474, -5.008), (1.245, -0.746, -1.662), (-0.6142, -0.746, -1.608), (1.245, 1.608, -1.63), (-0.6142, 1.608, -1.596), (1.245, -1.591, -1.63), (-0.6142, -1.591, -1.598), (-1.201, -1.456, -5.008), (0.479, -1.456, -5.008), (1.366, -1.892, -2.084), (-0.6618, -1.923, -2.029), (-1.391, 1.922, -2.084), (0.6138, 1.95, -2.029), (0.5097, 1.941, -4.779), (0.6206, 2.312, -3.921), (-1.291, 1.913, -4.779), (-1.502, 2.255, -3.905), (-0.5196, -1.927, -4.779), (-0.6465, -2.295, -3.921), (1.281, -1.897, -4.779), (1.484, -2.235, -3.905), (-1.548, 0.6972, -4.779), (-1.723, 0.8478, -3.924), (-1.548, -1.664, -4.779), (-1.723, -2.112, -3.924), (1.538, -0.7565, -4.829), (1.714, -0.9507, -3.905), (1.538, 1.66, -4.779), (1.714, 2.088, -3.905), (-1.291, -1.897, -4.779), (-1.502, -2.235, -3.905), (1.538, -1.664, -4.779), (1.714, -2.112, -3.905), (1.281, 1.913, -4.779), (1.484, 2.255, -3.905), (-1.548, 1.66, -4.779), (-1.723, 2.088, -3.924), (-1.566, 2.245, -2.893), (1.544, -2.22, -2.893), (-1.701, -2.15, -2.893), (1.703, -0.9913, -2.893), (1.703, 2.14, -2.893), (-1.566, -2.22, -2.893), (1.703, -2.15, -2.893), (1.544, 2.245, -2.893), (-1.701, 2.14, -2.893), (1.703, 0.9377, -2.893), (1.714, 0.8755, -3.905), (1.538, 0.7249, -4.829), (-1.723, -0.9162, -3.924), (-1.548, -0.722, -4.779), (-0.6142, 0.7475, -1.606), (1.245, 0.7475, -1.662), (0.479, 0.6382, -5.008), (-1.201, 0.6382, -5.008), (-1.482, -0.8282, -2.026), (1.481, 0.814, -2.029), (1.197, 0.6382, -5.008), (-1.273, 0.7475, -1.666), (-0.4888, 0.6382, -5.008), (0.5645, 0.7475, -1.606), (0.6206, -2.295, -3.921), (0.5097, -1.927, -4.779), (-0.6465, 2.312, -3.921), (-0.5196, 1.941, -4.779), (-0.6618, 1.95, -2.029), (0.6138, -1.923, -2.029), (-0.4888, -1.456, -5.008), (0.5645, -1.591, -1.598), (0.5645, 1.608, -1.596), (0.5645, -0.746, -1.608), (-0.4888, 1.474, -5.008), (-0.4888, -0.6149, -5.008), (-1.402, -1.508, -4.951), (-1.46, -1.862, -2.084), (-1.36, 1.651, -1.75), (-1.484, 1.85, -4.779), (-1.223, 1.689, -4.951), (1.276, 1.743, -1.75), (1.474, 1.85, -4.779), (1.399, 1.521, -4.951), (1.35, -1.636, -1.75), (1.474, -1.839, -4.779), (1.218, -1.673, -4.951), (-1.302, -1.716, -1.75), (-1.402, 1.521, -4.951), (-1.402, -0.6417, -4.951), (-1.36, -1.636, -1.75), (-1.36, 0.7641, -1.78), (1.399, -1.508, -4.951), (1.399, 0.653, -4.951), (1.35, 1.651, -1.75), (1.35, -0.7666, -1.774), (1.245, 1.336, -1.634), (1.245, -1.331, -1.635), (-1.201, 1.161, -5.008), (-1.201, -1.138, -5.008), (1.538, 1.293, -4.779), (1.538, -1.312, -4.779), (-1.548, -1.312, -4.779), (-1.548, 1.293, -4.779), (1.218, 1.689, -4.951), (-0.4965, 1.696, -4.951), (-1.302, 1.743, -1.75), (0.5768, 1.75, -1.742), (-1.223, -1.673, -4.951), (0.4867, -1.681, -4.951), (1.276, -1.716, -1.75), (-0.6261, -1.724, -1.744), (-1.273, 1.336, -1.636), (0.5645, 1.336, -1.579), (-1.273, -1.331, -1.637), (0.5645, -1.331, -1.579), (1.197, 1.161, -5.008), (-0.4888, 1.161, -5.008), (1.197, -1.138, -5.008), (-0.4888, -1.138, -5.008), (-0.9087, -0.6149, -5.008), (0.9004, -0.6149, -5.008), (-0.9087, 1.474, -5.008), (0.9004, 1.474, -5.008), (1.029, -0.746, -1.648), (-1.073, -0.746, -1.649), (1.029, 1.608, -1.616), (-1.073, 1.608, -1.616), (1.029, -1.591, -1.617), (-1.073, -1.591, -1.618), (-0.9087, -1.456, -5.008), (0.9004, -1.456, -5.008), (0.9599, -1.905, -4.779), (-0.9698, -1.905, -4.779), (-0.9698, 1.92, -4.779), (0.9599, 1.92, -4.779), (-1.484, -1.839, -4.779), (-1.668, -2.18, -3.905), (-1.667, 2.195, -2.893), (-1.668, 2.189, -3.905), (1.663, 2.195, -2.893), (1.657, 2.189, -3.905), (1.663, -2.179, -2.893), (1.657, -2.18, -3.905), (-0.6142, 0.0862, -1.601), (1.714, 1.575, -3.905), (1.538, 0.06879, -4.829), (1.714, -1.632, -3.905), (-1.723, -1.632, -3.924), (-1.723, 1.575, -3.924), (1.303, -2.235, -2.893), (1.206, -2.25, -3.926), (-1.348, -2.235, -2.893), (-1.238, -2.25, -3.926), (-1.348, 2.259, -2.893), (-1.238, 2.269, -3.926), (1.303, 2.259, -2.893), (1.206, 2.269, -3.926), (0.5528, 2.163, -4.446), (-1.389, 2.113, -4.446), (-1.578, 2.309, -3.33), (-0.5667, -2.148, -4.446), (1.374, -2.095, -4.446), (1.558, -2.287, -3.33), (-1.651, 0.7644, -4.446), (-1.651, -1.857, -4.446), (-1.746, -2.193, -3.33), (1.636, -0.8586, -4.446), (1.745, -1.004, -3.33), (1.636, 1.836, -4.446), (1.745, 2.175, -3.33), (-1.389, -2.095, -4.446), (-1.578, -2.287, -3.33), (1.636, -1.857, -4.446), (1.745, -2.193, -3.33), (1.374, 2.113, -4.446), (1.558, 2.309, -3.33), (-1.651, 1.836, -4.446), (-1.746, 2.175, -3.33), (-1.667, -2.179, -2.893), (-1.46, 1.886, -2.084), (1.452, 1.886, -2.084), (1.452, -1.862, -2.084), (1.481, 1.466, -2.029), (1.481, -1.474, -2.029), (-1.482, -1.474, -2.026), (-1.482, 1.466, -2.026), (1.174, -1.9, -2.031), (-1.224, -1.9, -2.031), (-1.224, 1.929, -2.031), (1.174, 1.929, -2.031), (-1.494, 2.103, -2.507), (1.471, -2.076, -2.507), (-1.607, -2.027, -2.507), (1.608, -0.936, -2.507), (1.608, 2.026, -2.507), (-1.494, -2.076, -2.507), (1.608, -2.027, -2.507), (1.471, 2.103, -2.507), (-1.607, 2.026, -2.507), (-1.402, 0.653, -4.951), (-1.36, -0.7666, -1.78), (1.399, -0.6417, -4.951), (1.35, 0.7641, -1.774), (-0.9087, 0.6382, -5.008), (0.9004, 0.6382, -5.008), (1.029, 0.7475, -1.648), (-1.073, 0.7475, -1.649), (-1.651, -0.8242, -4.446), (1.636, 0.7921, -4.446), (1.745, 0.9369, -3.33), (1.608, 0.899, -2.507), (0.479, -0.7188, -5.008), (-1.201, -0.7188, -5.008), (0.4867, 1.696, -4.951), (-0.6261, 1.75, -1.742), (-0.4965, -1.681, -4.951), (0.5768, -1.724, -1.744), (-0.6142, 1.336, -1.579), (-0.6142, -1.331, -1.579), (0.479, 1.161, -5.008), (0.479, -1.138, -5.008), (-0.5667, 2.163, -4.446), (0.5528, -2.148, -4.446), (-0.004866, 0.6382, -5.008), (-0.02484, 0.7475, -1.572), (-0.01298, -2.326, -3.921), (-0.004927, -1.942, -4.779), (-0.01298, 2.34, -3.921), (-0.004927, 1.956, -4.779), (-0.02403, 1.964, -2.029), (-0.02403, -1.938, -2.029), (-0.004866, -1.456, -5.008), (-0.02484, -1.591, -1.577), (-0.02484, 1.608, -1.575), (-0.02484, -0.746, -1.566), (-0.004866, 1.474, -5.008), (-0.004866, -0.6149, -5.008), (-1.377, -1.674, -4.906), (-1.371, -1.734, -1.768), (-1.377, 1.688, -4.906), (-1.371, 1.757, -1.768), (1.372, -1.674, -4.906), (1.358, -1.734, -1.768), (1.372, 1.688, -4.906), (1.358, 1.757, -1.768), (-1.402, 1.194, -4.951), (-1.402, -1.182, -4.951), (-1.36, -1.367, -1.755), (-1.36, 1.368, -1.755), (1.399, -1.182, -4.951), (1.399, 1.194, -4.951), (1.35, 1.368, -1.753), (1.35, -1.367, -1.753), (0.9153, 1.691, -4.951), (-0.924, 1.691, -4.951), (-1.096, 1.745, -1.745), (1.052, 1.745, -1.745), (-0.924, -1.675, -4.951), (0.9153, -1.675, -4.951), (1.052, -1.718, -1.746), (-1.096, -1.718, -1.746), (-1.073, 1.336, -1.616), (1.029, 1.336, -1.616), (-1.073, -1.331, -1.617), (1.029, -1.331, -1.616), (0.9004, 1.161, -5.008), (-0.9087, 1.161, -5.008), (0.9004, -1.138, -5.008), (-0.9087, -1.138, -5.008), (-1.586, -2.035, -4.446), (-1.704, -2.239, -3.33), (-1.704, 2.251, -3.33), (-1.586, 2.044, -4.446), (1.698, 2.251, -3.33), (1.571, 2.044, -4.446), (1.698, -2.239, -3.33), (1.571, -2.035, -4.446), (-1.482, 0.08684, -2.026), (1.636, 1.429, -4.446), (-1.701, 0.08334, -2.893), (1.636, -1.479, -4.446), (-1.651, -1.479, -4.446), (-1.651, 1.429, -4.446), (1.297, -2.302, -3.33), (1.038, -2.108, -4.446), (-1.338, -2.302, -3.33), (-1.052, -2.108, -4.446), (-1.338, 2.323, -3.33), (-1.052, 2.125, -4.446), (1.297, 2.323, -3.33), (1.038, 2.125, -4.446), (-1.579, -2.04, -2.507), (-1.579, 2.06, -2.507), (1.574, 2.06, -2.507), (1.574, -2.04, -2.507), (-1.723, 0.06671, -3.924), (-1.548, 0.06879, -4.779), (1.252, -2.089, -2.507), (-1.3, -2.089, -2.507), (-1.3, 2.115, -2.507), (1.252, 2.115, -2.507), (1.481, -0.9972, -2.029), (1.197, -0.7188, -5.008), (-1.273, -0.8621, -1.665), (-0.004881, 1.7, -4.951), (-0.02464, 1.754, -1.736), (-0.004881, -1.685, -4.951), (-0.02464, -1.727, -1.737), (-0.02484, 1.336, -1.562), (-0.02484, -1.331, -1.563), (-0.004866, 1.161, -5.008), (-0.004866, -1.138, -5.008), (-0.00697, 2.187, -4.446), (-0.00697, -2.174, -4.446), (1.245, -0.8621, -1.661), (-0.6142, -0.8621, -1.612), (1.538, -0.8392, -4.779), (1.714, -1.099, -3.905), (1.703, -1.145, -2.893), (-1.723, -1.058, -3.924), (-1.548, -0.8392, -4.779), (-1.482, -0.9565, -2.026), (0.5645, -0.8621, -1.612), (-0.4888, -0.7188, -5.008), (-1.402, -0.7489, -4.951), (1.35, -0.8857, -1.773), (-0.9087, -0.7188, -5.008), (0.9004, -0.7188, -5.008), (1.029, -0.8621, -1.649), (-1.073, -0.8621, -1.65), (1.636, -0.9542, -4.446), (1.745, -1.16, -3.33), (1.608, -1.081, -2.507), (-1.36, -0.8857, -1.778), (1.399, -0.7489, -4.951), (-1.651, -0.9542, -4.446), (-0.02484, -0.8621, -1.568), (-0.004866, -0.7188, -5.008), (-1.482, 0.9496, -2.026), (-1.548, 0.8211, -4.779), (-1.723, 0.9991, -3.924), (1.703, 1.11, -2.893), (1.714, 1.043, -3.905), (1.538, 0.8211, -4.779), (-0.6142, 0.8699, -1.61), (1.245, 0.8699, -1.661), (0.479, 0.7469, -5.008), (-1.201, 0.7469, -5.008), (1.481, 0.9933, -2.029), (1.197, 0.7469, -5.008), (-1.273, 0.8699, -1.665), (-0.4888, 0.7469, -5.008), (0.5645, 0.8699, -1.61), (-1.36, 0.8898, -1.778), (1.399, 0.7654, -4.951), (-1.651, 0.9027, -4.446), (-1.402, 0.7654, -4.951), (1.35, 0.8898, -1.773), (-0.9087, 0.7469, -5.008), (0.9004, 0.7469, -5.008), (1.029, 0.8699, -1.649), (-1.073, 0.8699, -1.65), (1.636, 0.9027, -4.446), (1.745, 1.111, -3.33), (1.608, 1.062, -2.507), (-0.004866, 0.7469, -5.008), (-0.02484, 0.8699, -1.572), (1.245, 0.0862, -1.662), (0.479, 0.08337, -5.008), (-1.201, 0.08337, -5.008), (1.481, 0.08684, -2.029), (1.197, 0.08337, -5.008), (-1.273, 0.0862, -1.665), (-0.4888, 0.08337, -5.008), (0.5645, 0.0862, -1.601), (-1.36, 0.08636, -1.779), (1.399, 0.07973, -4.951), (-1.651, 0.06098, -4.446), (-1.746, 0.07711, -3.33), (-1.607, 0.08629, -2.507), (-1.402, 0.07973, -4.951), (1.35, 0.08636, -1.774), (-0.9087, 0.08337, -5.008), (0.9004, 0.08337, -5.008), (1.029, 0.0862, -1.645), (-1.073, 0.0862, -1.646), (-0.004866, 0.08337, -5.008), (-0.02484, 0.0862, -1.573), (-1.273, -0.1069, -1.665), (1.197, -0.07865, -5.008), (1.481, -0.1255, -2.029), (-1.201, -0.07865, -5.008), (0.479, -0.07865, -5.008), (1.245, -0.1069, -1.662), (-0.6142, -0.1069, -1.601), (1.538, -0.1147, -4.829), (-1.701, -0.158, -2.893), (-1.723, -0.1614, -3.924), (-1.548, -0.1147, -4.779), (-1.482, -0.1255, -2.026), (0.5645, -0.1069, -1.601), (-0.4888, -0.07865, -5.008), (-1.402, -0.08767, -4.951), (1.35, -0.1116, -1.774), (-0.9087, -0.07865, -5.008), (0.9004, -0.07865, -5.008), (1.029, -0.1069, -1.645), (-1.073, -0.1069, -1.646), (-1.36, -0.1116, -1.779), (1.399, -0.08767, -4.951), (-1.651, -0.1444, -4.446), (-1.746, -0.1658, -3.33), (-1.607, -0.1429, -2.507), (-0.02484, -0.1069, -1.575), (-0.004866, -0.07865, -5.008)], [], [(0, 200, 263, 92), (0, 92, 255, 194), (0, 194, 307, 213), (1, 212, 315, 204), (1, 204, 271, 95), (1, 95, 259, 195), (1, 195, 308, 212), (76, 388, 397, 218), (2, 198, 267, 98), (2, 98, 257, 196), (2, 196, 309, 211), (3, 210, 313, 202), (3, 202, 275, 101), (3, 101, 253, 91), (3, 91, 306, 210), (4, 145, 282, 132), (4, 132, 264, 106), (4, 106, 256, 100), (4, 100, 273, 145), (5, 143, 278, 128), (5, 128, 262, 104), (5, 104, 253, 101), (5, 101, 275, 143), (6, 141, 270, 120), (6, 120, 255, 92), (6, 92, 263, 126), (6, 126, 276, 141), (318, 348, 262, 128), (318, 128, 278, 344), (8, 137, 268, 118), (8, 118, 258, 97), (8, 97, 265, 130), (8, 130, 280, 137), (317, 349, 264, 132), (317, 132, 282, 342), (10, 209, 308, 195), (10, 195, 259, 108), (10, 108, 266, 197), (75, 387, 400, 221), (89, 251, 352, 338), (316, 340, 267, 198), (76, 238, 401, 388), (12, 207, 306, 91), (12, 91, 253, 104), (12, 104, 262, 199), (353, 368, 263, 200), (227, 341, 283, 113), (227, 113, 261, 339), (226, 342, 282, 235), (226, 235, 326, 352), (16, 102, 254, 94), (16, 94, 269, 136), (16, 136, 281, 112), (16, 112, 260, 102), (17, 250, 319, 228), (17, 228, 268, 137), (17, 137, 280, 234), (17, 234, 325, 250), (329, 343, 279, 111), (329, 111, 267, 340), (330, 344, 278, 233), (330, 233, 324, 351), (20, 108, 259, 95), (20, 95, 271, 140), (20, 140, 277, 110), (20, 110, 266, 108), (21, 248, 320, 229), (21, 229, 270, 141), (21, 141, 276, 232), (21, 232, 323, 248), (22, 98, 267, 111), (22, 111, 279, 142), (22, 142, 274, 124), (22, 124, 257, 98), (23, 247, 324, 233), (23, 233, 278, 143), (23, 143, 275, 125), (23, 125, 322, 247), (24, 90, 261, 113), (24, 113, 283, 144), (24, 144, 272, 122), (24, 122, 252, 90), (25, 246, 326, 235), (25, 235, 282, 145), (25, 145, 273, 123), (25, 123, 321, 246), (26, 206, 309, 196), (26, 196, 257, 124), (26, 124, 274, 201), (26, 201, 312, 206), (27, 245, 322, 125), (27, 125, 275, 202), (28, 205, 307, 194), (28, 194, 255, 120), (28, 120, 270, 203), (28, 203, 314, 205), (29, 244, 320, 121), (29, 121, 271, 204), (30, 228, 319, 243), (30, 243, 327, 172), (30, 172, 305, 149), (30, 149, 268, 228), (31, 172, 327, 242), (31, 171, 305, 172), (32, 94, 254, 93), (32, 93, 287, 173), (32, 173, 303, 148), (32, 148, 269, 94), (33, 173, 287, 153), (33, 153, 286, 174), (33, 174, 302, 169), (33, 169, 303, 173), (34, 230, 321, 241), (34, 241, 328, 175), (34, 175, 301, 147), (34, 147, 272, 230), (35, 175, 328, 240), (35, 167, 301, 175), (36, 100, 256, 99), (36, 99, 291, 176), (36, 176, 299, 146), (36, 146, 273, 100), (37, 176, 291, 157), (37, 157, 290, 177), (37, 177, 298, 165), (37, 165, 299, 176), (354, 370, 297, 117), (354, 117, 260, 371), (355, 163, 297, 370), (40, 90, 252, 150), (40, 150, 284, 179), (40, 179, 296, 116), (40, 116, 261, 90), (41, 179, 284, 151), (41, 151, 285, 180), (41, 162, 296, 179), (87, 249, 351, 337), (331, 345, 295, 115), (331, 115, 264, 349), (67, 335, 350, 222), (67, 103, 339, 335), (74, 386, 398, 219), (332, 161, 295, 345), (44, 97, 258, 96), (44, 96, 289, 183), (44, 183, 293, 114), (44, 114, 265, 97), (45, 183, 289, 155), (45, 155, 288, 184), (77, 389, 399, 220), (45, 159, 293, 183), (46, 122, 272, 147), (46, 147, 301, 185), (46, 185, 284, 150), (46, 150, 252, 122), (47, 185, 301, 167), (47, 167, 300, 186), (47, 186, 285, 151), (47, 151, 284, 185), (48, 106, 264, 115), (48, 115, 295, 187), (48, 187, 291, 99), (48, 99, 256, 106), (49, 187, 295, 161), (74, 107, 391, 386), (49, 188, 290, 157), (49, 157, 291, 187), (50, 118, 268, 149), (50, 149, 305, 189), (50, 189, 289, 96), (50, 96, 258, 118), (51, 189, 305, 171), (51, 171, 304, 190), (51, 190, 288, 155), (51, 155, 289, 189), (52, 102, 260, 117), (52, 117, 297, 191), (52, 191, 287, 93), (52, 93, 254, 102), (53, 191, 297, 163), (53, 192, 286, 153), (53, 153, 287, 191), (54, 174, 286, 152), (54, 152, 307, 205), (54, 205, 314, 168), (54, 168, 302, 174), (55, 177, 290, 156), (55, 156, 309, 206), (55, 206, 312, 164), (55, 164, 298, 177), (56, 180, 285, 193), (56, 193, 306, 207), (70, 383, 401, 238), (71, 218, 397, 384), (58, 184, 288, 154), (58, 154, 308, 209), (69, 220, 399, 382), (68, 158, 402, 239), (59, 186, 300, 166), (59, 166, 313, 210), (59, 210, 306, 193), (59, 193, 285, 186), (73, 217, 396, 385), (71, 384, 395, 214), (60, 211, 309, 156), (60, 156, 290, 188), (61, 190, 304, 170), (61, 170, 315, 212), (61, 212, 308, 154), (61, 154, 288, 190), (62, 213, 307, 152), (62, 152, 286, 192), (69, 382, 396, 217), (70, 219, 398, 383), (66, 222, 350, 334), (357, 377, 293, 159), (77, 239, 402, 389), (72, 336, 348, 215), (358, 369, 265, 114), (358, 114, 293, 377), (87, 337, 343, 138), (334, 350, 296, 162), (335, 339, 261, 116), (335, 116, 296, 350), (359, 381, 323, 232), (359, 232, 276, 376), (360, 372, 266, 110), (360, 110, 277, 375), (361, 380, 325, 234), (361, 234, 280, 374), (362, 371, 260, 112), (362, 112, 281, 373), (336, 199, 262, 348), (75, 105, 390, 387), (363, 197, 266, 372), (89, 338, 341, 134), (364, 374, 280, 130), (364, 130, 265, 369), (365, 376, 276, 126), (365, 126, 263, 368), (366, 373, 281, 131), (366, 131, 325, 380), (367, 375, 277, 127), (367, 127, 323, 381), (78, 237, 299, 165), (78, 240, 328, 237), (79, 123, 273, 146), (79, 146, 299, 237), (79, 237, 328, 241), (79, 241, 321, 123), (80, 236, 303, 169), (80, 242, 327, 236), (81, 119, 269, 148), (81, 148, 303, 236), (81, 236, 327, 243), (81, 243, 319, 119), (82, 203, 270, 229), (82, 229, 320, 244), (83, 201, 274, 231), (83, 231, 322, 245), (84, 144, 283, 133), (84, 133, 326, 246), (84, 246, 321, 230), (84, 230, 272, 144), (85, 142, 279, 129), (85, 129, 324, 247), (85, 247, 322, 231), (85, 231, 274, 142), (86, 140, 271, 121), (86, 121, 320, 248), (86, 248, 323, 127), (86, 127, 277, 140), (337, 351, 324, 129), (337, 129, 279, 343), (88, 136, 269, 119), (88, 119, 319, 250), (88, 250, 325, 131), (88, 131, 281, 136), (338, 352, 326, 133), (338, 133, 283, 341), (57, 333, 346, 182), (57, 208, 347, 333), (43, 332, 345, 181), (43, 182, 346, 332), (42, 331, 349, 216), (42, 181, 345, 331), (19, 330, 351, 249), (19, 139, 344, 330), (18, 329, 340, 109), (18, 138, 343, 329), (15, 226, 352, 251), (15, 135, 342, 226), (14, 227, 339, 103), (14, 134, 341, 227), (11, 316, 347, 208), (11, 109, 340, 316), (9, 317, 342, 135), (9, 216, 349, 317), (7, 318, 344, 139), (7, 215, 348, 318), (77, 367, 381, 239), (77, 220, 375, 367), (76, 366, 380, 238), (76, 218, 373, 366), (75, 365, 368, 105), (75, 221, 376, 365), (74, 364, 369, 107), (74, 219, 374, 364), (73, 363, 372, 217), (73, 225, 379, 363), (71, 362, 373, 218), (71, 214, 371, 362), (70, 361, 374, 219), (70, 238, 380, 361), (69, 360, 375, 220), (69, 217, 372, 360), (68, 359, 376, 221), (68, 239, 381, 359), (65, 358, 377, 223), (65, 107, 369, 358), (64, 357, 378, 224), (64, 223, 377, 357), (63, 356, 379, 225), (63, 224, 378, 356), (39, 355, 370, 178), (38, 354, 371, 214), (38, 178, 370, 354), (13, 105, 368, 353), (68, 221, 400, 158), (65, 160, 391, 107), (39, 178, 392, 310), (38, 311, 392, 178), (38, 214, 395, 311), (13, 292, 390, 105), (89, 416, 429, 251), (89, 134, 419, 416), (87, 415, 428, 249), (87, 138, 421, 415), (72, 215, 423, 414), (67, 413, 417, 103), (67, 222, 425, 413), (66, 412, 425, 222), (42, 216, 424, 410), (19, 409, 422, 139), (19, 249, 428, 409), (18, 408, 421, 138), (18, 109, 418, 408), (15, 407, 420, 135), (15, 251, 429, 407), (14, 406, 419, 134), (14, 103, 417, 406), (11, 405, 418, 109), (9, 404, 424, 216), (9, 135, 420, 404), (7, 403, 423, 215), (7, 139, 422, 403), (160, 410, 424, 391), (391, 424, 404, 386), (386, 404, 420, 398), (398, 420, 407, 383), (383, 407, 429, 401), (401, 429, 416, 388), (388, 416, 419, 397), (397, 419, 406, 384), (384, 406, 417, 395), (395, 417, 413, 311), (311, 413, 425, 392), (392, 425, 412, 310), (310, 412, 426, 393), (393, 426, 411, 294), (294, 411, 427, 394), (394, 427, 414, 292), (292, 414, 423, 390), (390, 423, 403, 387), (387, 403, 422, 400), (400, 422, 409, 158), (158, 409, 428, 402), (402, 428, 415, 389), (389, 415, 421, 399), (399, 421, 408, 382), (382, 408, 418, 396), (396, 418, 405, 385), (430, 522, 693, 630), (430, 624, 685, 522), (430, 643, 737, 624), (431, 634, 745, 642), (431, 525, 701, 634), (431, 625, 689, 525), (431, 642, 738, 625), (506, 648, 827, 818), (432, 528, 697, 628), (432, 626, 687, 528), (432, 641, 739, 626), (433, 632, 743, 640), (433, 531, 705, 632), (433, 521, 683, 531), (433, 640, 736, 521), (434, 562, 712, 575), (434, 536, 694, 562), (434, 530, 686, 536), (434, 575, 703, 530), (435, 558, 708, 573), (435, 534, 692, 558), (435, 531, 683, 534), (435, 573, 705, 531), (436, 550, 700, 571), (436, 522, 685, 550), (436, 556, 693, 522), (436, 571, 706, 556), (748, 558, 692, 778), (748, 774, 708, 558), (438, 548, 698, 567), (438, 527, 688, 548), (438, 560, 695, 527), (438, 567, 710, 560), (747, 562, 694, 779), (747, 772, 712, 562), (440, 625, 738, 639), (440, 538, 689, 625), (440, 627, 696, 538), (505, 651, 830, 817), (519, 768, 782, 681), (746, 628, 697, 770), (506, 818, 831, 668), (442, 521, 736, 637), (442, 534, 683, 521), (442, 629, 692, 534), (783, 630, 693, 798), (657, 543, 713, 771), (657, 769, 691, 543), (656, 665, 712, 772), (656, 782, 756, 665), (446, 524, 684, 532), (446, 566, 699, 524), (446, 542, 711, 566), (446, 532, 690, 542), (447, 658, 749, 680), (447, 567, 698, 658), (447, 664, 710, 567), (447, 680, 755, 664), (759, 541, 709, 773), (759, 770, 697, 541), (760, 663, 708, 774), (760, 781, 754, 663), (450, 525, 689, 538), (450, 570, 701, 525), (450, 540, 707, 570), (450, 538, 696, 540), (451, 659, 750, 678), (451, 571, 700, 659), (451, 662, 706, 571), (451, 678, 753, 662), (452, 541, 697, 528), (452, 572, 709, 541), (452, 554, 704, 572), (452, 528, 687, 554), (453, 663, 754, 677), (453, 573, 708, 663), (453, 555, 705, 573), (453, 677, 752, 555), (454, 543, 691, 520), (454, 574, 713, 543), (454, 552, 702, 574), (454, 520, 682, 552), (455, 665, 756, 676), (455, 575, 712, 665), (455, 553, 703, 575), (455, 676, 751, 553), (456, 626, 739, 636), (456, 554, 687, 626), (456, 631, 704, 554), (456, 636, 742, 631), (457, 555, 752, 675), (457, 632, 705, 555), (458, 624, 737, 635), (458, 550, 685, 624), (458, 633, 700, 550), (458, 635, 744, 633), (459, 551, 750, 674), (459, 634, 701, 551), (460, 673, 749, 658), (460, 602, 757, 673), (460, 579, 735, 602), (460, 658, 698, 579), (461, 672, 757, 602), (461, 602, 735, 601), (462, 523, 684, 524), (462, 603, 717, 523), (462, 578, 733, 603), (462, 524, 699, 578), (463, 583, 717, 603), (463, 604, 716, 583), (463, 599, 732, 604), (463, 603, 733, 599), (464, 671, 751, 660), (464, 605, 758, 671), (464, 577, 731, 605), (464, 660, 702, 577), (465, 670, 758, 605), (465, 605, 731, 597), (466, 529, 686, 530), (466, 606, 721, 529), (466, 576, 729, 606), (466, 530, 703, 576), (467, 587, 721, 606), (467, 607, 720, 587), (467, 595, 728, 607), (467, 606, 729, 595), (784, 547, 727, 800), (784, 801, 690, 547), (785, 800, 727, 593), (470, 580, 682, 520), (470, 609, 714, 580), (470, 546, 726, 609), (470, 520, 691, 546), (471, 581, 714, 609), (471, 610, 715, 581), (471, 609, 726, 592), (517, 767, 781, 679), (761, 545, 725, 775), (761, 779, 694, 545), (497, 652, 780, 765), (497, 765, 769, 533), (504, 649, 828, 816), (762, 775, 725, 591), (474, 526, 688, 527), (474, 613, 719, 526), (474, 544, 723, 613), (474, 527, 695, 544), (475, 585, 719, 613), (475, 614, 718, 585), (507, 650, 829, 819), (475, 613, 723, 589), (476, 577, 702, 552), (476, 615, 731, 577), (476, 580, 714, 615), (476, 552, 682, 580), (477, 597, 731, 615), (477, 616, 730, 597), (477, 581, 715, 616), (477, 615, 714, 581), (478, 545, 694, 536), (478, 617, 725, 545), (478, 529, 721, 617), (478, 536, 686, 529), (479, 591, 725, 617), (504, 816, 821, 537), (479, 587, 720, 618), (479, 617, 721, 587), (480, 579, 698, 548), (480, 619, 735, 579), (480, 526, 719, 619), (480, 548, 688, 526), (481, 601, 735, 619), (481, 620, 734, 601), (481, 585, 718, 620), (481, 619, 719, 585), (482, 547, 690, 532), (482, 621, 727, 547), (482, 523, 717, 621), (482, 532, 684, 523), (483, 593, 727, 621), (483, 583, 716, 622), (483, 621, 717, 583), (484, 582, 716, 604), (484, 635, 737, 582), (484, 598, 744, 635), (484, 604, 732, 598), (485, 586, 720, 607), (485, 636, 739, 586), (485, 594, 742, 636), (485, 607, 728, 594), (486, 623, 715, 610), (486, 637, 736, 623), (500, 668, 831, 813), (501, 814, 827, 648), (488, 584, 718, 614), (488, 639, 738, 584), (499, 812, 829, 650), (498, 669, 832, 588), (489, 596, 730, 616), (489, 640, 743, 596), (489, 623, 736, 640), (489, 616, 715, 623), (503, 815, 826, 647), (501, 644, 825, 814), (490, 586, 739, 641), (490, 618, 720, 586), (491, 600, 734, 620), (491, 642, 745, 600), (491, 584, 738, 642), (491, 620, 718, 584), (492, 582, 737, 643), (492, 622, 716, 582), (499, 647, 826, 812), (500, 813, 828, 649), (496, 764, 780, 652), (787, 589, 723, 807), (507, 819, 832, 669), (502, 645, 778, 766), (788, 544, 695, 799), (788, 807, 723, 544), (517, 568, 773, 767), (764, 592, 726, 780), (765, 546, 691, 769), (765, 780, 726, 546), (789, 662, 753, 811), (789, 806, 706, 662), (790, 540, 696, 802), (790, 805, 707, 540), (791, 664, 755, 810), (791, 804, 710, 664), (792, 542, 690, 801), (792, 803, 711, 542), (766, 778, 692, 629), (505, 817, 820, 535), (793, 802, 696, 627), (519, 564, 771, 768), (794, 560, 710, 804), (794, 799, 695, 560), (795, 556, 706, 806), (795, 798, 693, 556), (796, 561, 711, 803), (796, 810, 755, 561), (797, 557, 707, 805), (797, 811, 753, 557), (508, 595, 729, 667), (508, 667, 758, 670), (509, 576, 703, 553), (509, 667, 729, 576), (509, 671, 758, 667), (509, 553, 751, 671), (510, 599, 733, 666), (510, 666, 757, 672), (511, 578, 699, 549), (511, 666, 733, 578), (511, 673, 757, 666), (511, 549, 749, 673), (512, 659, 700, 633), (512, 674, 750, 659), (513, 661, 704, 631), (513, 675, 752, 661), (514, 563, 713, 574), (514, 676, 756, 563), (514, 660, 751, 676), (514, 574, 702, 660), (515, 559, 709, 572), (515, 677, 754, 559), (515, 661, 752, 677), (515, 572, 704, 661), (516, 551, 701, 570), (516, 678, 750, 551), (516, 557, 753, 678), (516, 570, 707, 557), (767, 559, 754, 781), (767, 773, 709, 559), (518, 549, 699, 566), (518, 680, 749, 549), (518, 561, 755, 680), (518, 566, 711, 561), (768, 563, 756, 782), (768, 771, 713, 563), (487, 612, 776, 763), (487, 763, 777, 638), (473, 611, 775, 762), (473, 762, 776, 612), (472, 646, 779, 761), (472, 761, 775, 611), (449, 679, 781, 760), (449, 760, 774, 569), (448, 539, 770, 759), (448, 759, 773, 568), (445, 681, 782, 656), (445, 656, 772, 565), (444, 533, 769, 657), (444, 657, 771, 564), (441, 638, 777, 746), (441, 746, 770, 539), (439, 565, 772, 747), (439, 747, 779, 646), (437, 569, 774, 748), (437, 748, 778, 645), (507, 669, 811, 797), (507, 797, 805, 650), (506, 668, 810, 796), (506, 796, 803, 648), (505, 535, 798, 795), (505, 795, 806, 651), (504, 537, 799, 794), (504, 794, 804, 649), (503, 647, 802, 793), (503, 793, 809, 655), (501, 648, 803, 792), (501, 792, 801, 644), (500, 649, 804, 791), (500, 791, 810, 668), (499, 650, 805, 790), (499, 790, 802, 647), (498, 651, 806, 789), (498, 789, 811, 669), (495, 653, 807, 788), (495, 788, 799, 537), (494, 654, 808, 787), (494, 787, 807, 653), (493, 655, 809, 786), (493, 786, 808, 654), (469, 608, 800, 785), (468, 644, 801, 784), (468, 784, 800, 608), (443, 783, 798, 535), (498, 588, 830, 651), (495, 537, 821, 590), (469, 740, 822, 608), (468, 608, 822, 741), (468, 741, 825, 644), (443, 535, 820, 722), (519, 681, 859, 846), (519, 846, 849, 564), (517, 679, 858, 845), (517, 845, 851, 568), (502, 844, 853, 645), (497, 533, 847, 843), (497, 843, 855, 652), (496, 652, 855, 842), (472, 840, 854, 646), (449, 569, 852, 839), (449, 839, 858, 679), (448, 568, 851, 838), (448, 838, 848, 539), (445, 565, 850, 837), (445, 837, 859, 681), (444, 564, 849, 836), (444, 836, 847, 533), (441, 539, 848, 835), (439, 646, 854, 834), (439, 834, 850, 565), (437, 645, 853, 833), (437, 833, 852, 569), (590, 821, 854, 840), (821, 816, 834, 854), (816, 828, 850, 834), (828, 813, 837, 850), (813, 831, 859, 837), (831, 818, 846, 859), (818, 827, 849, 846), (827, 814, 836, 849), (814, 825, 847, 836), (825, 741, 843, 847), (741, 822, 855, 843), (822, 740, 842, 855), (740, 823, 856, 842), (823, 724, 841, 856), (724, 824, 857, 841), (824, 722, 844, 857), (722, 820, 853, 844), (820, 817, 833, 853), (817, 830, 852, 833), (830, 588, 839, 852), (588, 832, 858, 839), (832, 819, 845, 858), (819, 829, 851, 845), (829, 812, 838, 851), (812, 826, 848, 838), (826, 815, 835, 848), (199, 336, 766, 629), (336, 72, 502, 766), (72, 414, 844, 502), (414, 427, 857, 844), (427, 411, 841, 857), (411, 426, 856, 841), (426, 412, 842, 856), (412, 66, 496, 842), (66, 334, 764, 496), (334, 162, 592, 764), (162, 41, 471, 592), (41, 180, 610, 471), (180, 56, 486, 610), (56, 207, 637, 486), (207, 12, 442, 637), (12, 199, 629, 442), (0, 213, 643, 430), (213, 62, 492, 643), (62, 192, 622, 492), (192, 53, 483, 622), (53, 163, 593, 483), (163, 355, 785, 593), (355, 39, 469, 785), (39, 310, 740, 469), (310, 393, 823, 740), (393, 294, 724, 823), (294, 394, 824, 724), (394, 292, 722, 824), (292, 13, 443, 722), (13, 353, 783, 443), (353, 200, 630, 783), (200, 0, 430, 630), (29, 204, 634, 459), (204, 315, 745, 634), (315, 170, 600, 745), (170, 304, 734, 600), (304, 171, 601, 734), (171, 31, 461, 601), (31, 242, 672, 461), (242, 80, 510, 672), (80, 169, 599, 510), (169, 302, 732, 599), (302, 168, 598, 732), (168, 314, 744, 598), (314, 203, 633, 744), (203, 82, 512, 633), (82, 244, 674, 512), (244, 29, 459, 674), (197, 363, 793, 627), (363, 379, 809, 793), (379, 356, 786, 809), (356, 378, 808, 786), (378, 357, 787, 808), (357, 159, 589, 787), (159, 45, 475, 589), (45, 184, 614, 475), (184, 58, 488, 614), (58, 209, 639, 488), (209, 10, 440, 639), (10, 197, 627, 440), (208, 57, 487, 638), (57, 182, 612, 487), (182, 43, 473, 612), (43, 181, 611, 473), (181, 42, 472, 611), (42, 410, 840, 472), (410, 160, 590, 840), (160, 65, 495, 590), (65, 223, 653, 495), (223, 64, 494, 653), (64, 224, 654, 494), (224, 63, 493, 654), (63, 225, 655, 493), (225, 73, 503, 655), (73, 385, 815, 503), (385, 405, 835, 815), (405, 11, 441, 835), (11, 208, 638, 441), (2, 211, 641, 432), (211, 60, 490, 641), (60, 188, 618, 490), (188, 49, 479, 618), (49, 161, 591, 479), (161, 332, 762, 591), (332, 346, 776, 762), (346, 333, 763, 776), (333, 347, 777, 763), (347, 316, 746, 777), (316, 198, 628, 746), (198, 2, 432, 628), (27, 202, 632, 457), (202, 313, 743, 632), (313, 166, 596, 743), (166, 300, 730, 596), (300, 167, 597, 730), (167, 35, 465, 597), (35, 240, 670, 465), (240, 78, 508, 670), (78, 165, 595, 508), (165, 298, 728, 595), (298, 164, 594, 728), (164, 312, 742, 594), (312, 201, 631, 742), (201, 83, 513, 631), (83, 245, 675, 513), (245, 27, 457, 675)])
me_cube_005.use_remesh_preserve_volume = False
me_cube_005.use_remesh_preserve_attributes = False
me_cube_005.use_mirror_vertex_groups = False
me_cube_005.update()
me_cube_003 = bpy.data.meshes.new('Cube.003')
me_cube_003.from_pydata([(-1.493, -1.746, 0.006007), (-1.402, -1.766, 3.522), (-1.493, 1.76, 0.006007), (-1.402, 1.799, 3.522), (1.495, -1.746, 0.006007), (1.397, -1.766, 3.522), (1.495, 1.76, 0.006007), (1.397, 1.799, 3.522), (-1.493, 1.322, 0.006007), (-1.493, -1.297, 0.006007), (-1.402, -1.56, 3.522), (-1.402, 1.562, 3.522), (1.495, -1.297, 0.006007), (1.495, 1.322, 0.006007), (1.397, 1.562, 3.522), (1.397, -1.56, 3.522), (1.006, 1.76, 0.006007), (-1.016, 1.76, 0.006007), (-1.258, 1.799, 3.522), (1.206, 1.799, 3.522), (-1.016, -1.746, 0.006007), (1.006, -1.746, 0.006007), (1.206, -1.766, 3.522), (-1.258, -1.766, 3.522), (-1.258, 1.562, 3.588), (1.206, 1.562, 3.588), (-1.258, -1.56, 3.588), (1.206, -1.56, 3.588), (1.006, 1.322, 0.006007), (-1.016, 1.322, 0.006007), (1.006, -1.297, 0.006007), (-1.016, -1.297, 0.006007), (-1.742, -2.22, 0.4846), (-1.859, -2.452, 1.832), (-1.859, 2.475, 1.832), (-1.742, 2.239, 0.4846), (1.862, 2.475, 1.832), (1.721, 2.239, 0.4846), (1.862, -2.452, 1.832), (1.721, -2.22, 0.4846), (1.862, 1.997, 1.832), (1.721, 1.619, 0.4846), (1.862, -2.064, 1.832), (1.721, -1.695, 0.4846), (-1.859, -2.064, 1.832), (-1.742, -1.695, 0.4846), (-1.859, 1.997, 1.832), (-1.742, 1.619, 0.4846), (1.487, -2.452, 1.832), (1.135, -2.22, 0.4846), (-1.53, -2.452, 1.832), (-1.145, -2.22, 0.4846), (-1.53, 2.475, 1.832), (-1.145, 2.239, 0.4846), (1.487, 2.475, 1.832), (1.135, 2.239, 0.4846), (-1.696, -2.189, 2.601), (-1.696, 2.218, 2.601), (1.698, 2.218, 2.601), (1.698, -2.189, 2.601), (1.698, 1.856, 2.601), (1.698, -1.887, 2.601), (-1.696, -1.887, 2.601), (-1.696, 1.856, 2.601), (1.41, -2.189, 2.601), (-1.459, -2.189, 2.601), (-1.459, 2.218, 2.601), (1.41, 2.218, 2.601), (-1.493, 0.01216, 0.006007), (-1.402, 0.000742, 3.522), (1.495, 0.01216, 0.006007), (1.397, 0.000742, 3.522), (-1.016, 0.01216, 0.006007), (1.006, 0.01216, 0.006007), (1.206, 0.000742, 3.588), (-1.258, 0.000742, 3.588), (-1.742, -0.03818, 0.4846), (-1.859, -0.03343, 1.832), (1.721, -0.03818, 0.4846), (1.862, -0.03343, 1.832), (-1.696, -0.0157, 2.601), (1.698, -0.0157, 2.601), (-0.005061, 1.76, 0.006007), (-0.02594, 1.799, 3.522), (-0.005061, -1.746, 0.006007), (-0.02594, -1.766, 3.522), (-0.02594, 1.562, 3.755), (-0.02594, -1.56, 3.755), (-0.005061, 1.322, 0.006007), (-0.005061, -1.297, 0.006007), (-0.005188, 2.357, 0.4846), (-0.02189, 2.593, 1.832), (-0.005188, -2.346, 0.4846), (-0.02189, -2.578, 1.832), (-0.02425, 2.336, 2.601), (-0.02425, -2.316, 2.601), (-0.02594, 0.000742, 3.879), (-0.005061, 0.01216, 0.006007)], [], [(63, 11, 3, 57), (67, 19, 7, 58), (61, 15, 5, 59), (65, 23, 1, 56), (30, 12, 4, 21), (26, 10, 1, 23), (18, 3, 11, 24), (75, 69, 10, 26), (16, 6, 13, 28), (73, 70, 12, 30), (58, 7, 14, 60), (81, 71, 15, 61), (56, 1, 10, 62), (80, 69, 11, 63), (68, 72, 31, 9), (97, 73, 30, 89), (2, 17, 29, 8), (82, 16, 28, 88), (71, 74, 27, 15), (96, 75, 26, 87), (7, 19, 25, 14), (83, 18, 24, 86), (15, 27, 22, 5), (87, 26, 23, 85), (9, 31, 20, 0), (89, 30, 21, 84), (59, 5, 22, 64), (95, 85, 23, 65), (57, 3, 18, 66), (94, 83, 19, 67), (82, 90, 55, 16), (90, 91, 54, 55), (2, 35, 53, 17), (35, 34, 52, 53), (84, 92, 51, 20), (92, 93, 50, 51), (4, 39, 49, 21), (39, 38, 48, 49), (68, 76, 47, 8), (76, 77, 46, 47), (0, 32, 45, 9), (32, 33, 44, 45), (70, 78, 43, 12), (78, 79, 42, 43), (6, 37, 41, 13), (37, 36, 40, 41), (20, 51, 32, 0), (51, 50, 33, 32), (12, 43, 39, 4), (43, 42, 38, 39), (16, 55, 37, 6), (55, 54, 36, 37), (8, 47, 35, 2), (47, 46, 34, 35), (91, 94, 67, 54), (34, 57, 66, 52), (93, 95, 65, 50), (38, 59, 64, 48), (77, 80, 63, 46), (33, 56, 62, 44), (79, 81, 61, 42), (36, 58, 60, 40), (50, 65, 56, 33), (42, 61, 59, 38), (54, 67, 58, 36), (46, 63, 57, 34), (40, 60, 81, 79), (44, 62, 80, 77), (41, 40, 79, 78), (13, 41, 78, 70), (45, 44, 77, 76), (9, 45, 76, 68), (86, 24, 75, 96), (14, 25, 74, 71), (88, 28, 73, 97), (8, 29, 72, 68), (62, 10, 69, 80), (60, 14, 71, 81), (28, 13, 70, 73), (24, 11, 69, 75), (29, 88, 97, 72), (25, 86, 96, 74), (48, 64, 95, 93), (52, 66, 94, 91), (49, 48, 93, 92), (21, 49, 92, 84), (53, 52, 91, 90), (17, 53, 90, 82), (66, 18, 83, 94), (64, 22, 85, 95), (31, 89, 84, 20), (27, 87, 85, 22), (19, 83, 86, 25), (74, 96, 87, 27), (17, 82, 88, 29), (72, 97, 89, 31)])
me_cube_003.use_remesh_preserve_volume = False
me_cube_003.use_remesh_preserve_attributes = False
me_cube_003.use_mirror_vertex_groups = False
me_cube_003.update()
me_cube_002 = bpy.data.meshes.new('Cube.002')
me_cube_002.from_pydata([(-1.516, 1.857, -2.005), (1.512, -1.833, -1.993), (1.515, 1.837, -2.008), (-1.517, -1.844, -2.01), (-1.773, -2.105, -3.944), (1.763, 2.065, -3.946), (1.764, -2.099, -3.963), (-1.773, 2.085, -3.949), (-1.749, -2.146, -2.868), (1.751, 2.12, -2.868), (1.752, -2.141, -2.867), (-1.749, 2.141, -2.868), (1.327, -2.299, -2.869), (1.225, -2.315, -3.944), (-1.367, -2.299, -2.869), (-1.249, -2.315, -3.944), (-1.387, 2.325, -2.868), (-1.268, 2.335, -3.959), (1.348, 2.325, -2.868), (1.244, 2.335, -3.959), (-1.797, -2.192, -3.333), (1.796, 2.157, -3.334), (1.798, -2.187, -3.341), (-1.797, 2.178, -3.335), (1.19, -1.943, -2.01), (-1.234, -1.943, -2.01), (-1.253, 1.969, -1.996), (1.209, 1.969, -1.996), (-1.65, -2.015, -2.458), (1.65, 1.999, -2.458), (1.649, -2.007, -2.45), (-1.649, 2.019, -2.456), (-1.516, 0.05142, -2.005), (-1.749, 0.04768, -2.868), (1.321, -2.37, -3.333), (-1.356, -2.37, -3.333), (-1.377, 2.394, -3.339), (1.342, 2.394, -3.339), (-1.773, 0.02993, -3.949), (1.273, -2.144, -2.459), (-1.315, -2.144, -2.459), (-1.335, 2.169, -2.451), (1.293, 2.169, -2.451), (1.512, -0.9521, -1.993), (1.764, -1.062, -3.963), (1.752, -1.112, -2.867), (1.798, -1.128, -3.341), (1.649, -1.043, -2.45), (1.751, 1.079, -2.868), (1.763, 1.008, -3.946), (1.515, 0.9552, -2.008), (1.796, 1.081, -3.334), (1.65, 1.029, -2.458), (-1.797, 0.04103, -3.335), (-1.649, 0.05083, -2.456), (-1.749, -0.1308, -2.868), (-1.773, -0.1344, -3.944), (-1.517, -0.09625, -2.01), (-1.797, -0.1391, -3.333), (-1.65, -0.1148, -2.458), (-1.64, 2.008, -2.459), (-1.64, 0.05051, -2.459), (-1.508, 1.847, -2.01), (1.64, -1.996, -2.452), (1.64, -1.037, -2.452), (1.503, -1.823, -1.998), (1.641, 1.988, -2.46), (1.641, 1.023, -2.46), (1.506, 1.827, -2.013), (1.503, -0.9469, -1.998), (-1.787, 2.166, -3.333), (-1.787, 0.04077, -3.333), (-1.509, -1.834, -2.015), (-1.641, -2.004, -2.461), (-1.508, 0.0511, -2.01), (-1.261, 2.322, -3.954), (1.237, 2.322, -3.954), (1.755, -2.088, -3.958), (1.755, -1.057, -3.958), (1.218, -2.302, -3.938), (-1.242, -2.302, -3.938), (-1.509, -0.09575, -2.015), (-1.763, -2.093, -3.939), (-1.787, -2.18, -3.331), (-1.74, -2.134, -2.869), (-1.74, -0.1301, -2.869), (1.788, -2.175, -3.338), (1.788, -1.122, -3.338), (1.753, 2.054, -3.94), (1.786, 2.145, -3.331), (1.786, 1.075, -3.331), (1.743, -2.129, -2.868), (1.743, -1.106, -2.868), (-1.763, 2.074, -3.944), (-1.763, 0.02972, -3.944), (1.742, 2.108, -2.869), (-1.74, 2.129, -2.869), (1.742, 1.073, -2.869), (-1.641, -0.1142, -2.461), (-1.74, 0.04738, -2.869), (1.506, 0.9499, -2.013), (1.314, -2.357, -3.33), (-1.349, -2.357, -3.33), (1.32, -2.287, -2.869), (-1.359, -2.287, -2.869), (-1.369, 2.38, -3.337), (1.335, 2.38, -3.337), (-1.38, 2.312, -2.868), (1.34, 2.312, -2.868), (-1.327, 2.157, -2.454), (1.286, 2.157, -2.454), (-1.246, 1.958, -2.001), (1.202, 1.958, -2.001), (1.266, -2.132, -2.461), (-1.308, -2.132, -2.461), (1.184, -1.932, -2.015), (-1.227, -1.932, -2.015), (-1.763, -0.1337, -3.939), (1.753, 1.002, -3.94), (-1.787, -0.1384, -3.331)], [], [(17, 19, 37, 36), (42, 27, 26, 41), (18, 42, 41, 16), (37, 18, 16, 36), (40, 25, 24, 39), (14, 40, 39, 12), (35, 14, 12, 34), (13, 15, 35, 34), (47, 30, 1, 43), (47, 45, 10, 30), (46, 22, 10, 45), (44, 6, 22, 46), (52, 50, 2, 29), (52, 29, 9, 48), (51, 48, 9, 21), (21, 5, 49, 51), (54, 31, 0, 32), (54, 33, 11, 31), (53, 23, 11, 33), (53, 38, 7, 23), (28, 59, 57, 3), (55, 59, 28, 8), (55, 8, 20, 58), (4, 56, 58, 20), (75, 105, 106, 76), (110, 109, 111, 112), (108, 107, 109, 110), (106, 105, 107, 108), (114, 113, 115, 116), (104, 103, 113, 114), (102, 101, 103, 104), (79, 101, 102, 80), (64, 69, 65, 63), (64, 63, 91, 92), (87, 92, 91, 86), (78, 87, 86, 77), (67, 66, 68, 100), (67, 97, 95, 66), (90, 89, 95, 97), (89, 90, 118, 88), (61, 74, 62, 60), (61, 60, 96, 99), (71, 99, 96, 70), (71, 70, 93, 94), (73, 72, 81, 98), (85, 84, 73, 98), (85, 119, 83, 84), (82, 83, 119, 117), (33, 54, 61, 99), (24, 25, 116, 115), (53, 33, 99, 71), (12, 39, 113, 103), (5, 21, 89, 88), (38, 53, 71, 94), (34, 12, 103, 101), (54, 32, 74, 61), (13, 34, 101, 79), (40, 14, 104, 114), (22, 6, 77, 86), (57, 59, 98, 81), (14, 35, 102, 104), (7, 38, 94, 93), (58, 56, 117, 119), (35, 15, 80, 102), (23, 7, 93, 70), (55, 58, 119, 85), (16, 41, 109, 107), (8, 28, 73, 84), (59, 55, 85, 98), (36, 16, 107, 105), (20, 8, 84, 83), (49, 5, 88, 118), (17, 36, 105, 75), (9, 29, 66, 95), (42, 18, 108, 110), (21, 9, 95, 89), (18, 37, 106, 108), (30, 10, 91, 63), (0, 31, 60, 62), (37, 19, 76, 106), (10, 22, 86, 91), (39, 24, 115, 113), (31, 11, 96, 60), (1, 30, 63, 65), (25, 40, 114, 116), (11, 23, 70, 96), (41, 26, 111, 109), (29, 2, 68, 66), (27, 42, 110, 112), (43, 1, 65, 69), (56, 4, 82, 117), (46, 45, 92, 87), (2, 50, 100, 68), (28, 3, 72, 73), (45, 47, 64, 92), (32, 0, 62, 74), (44, 46, 87, 78), (19, 17, 75, 76), (47, 43, 69, 64), (6, 44, 78, 77), (50, 52, 67, 100), (15, 13, 79, 80), (51, 49, 118, 90), (3, 57, 81, 72), (52, 48, 97, 67), (26, 27, 112, 111), (4, 20, 83, 82), (48, 51, 90, 97)])
me_cube_002.polygons.foreach_set('use_smooth', [True] * 108)
me_cube_002.use_remesh_preserve_volume = False
me_cube_002.use_remesh_preserve_attributes = False
me_cube_002.use_mirror_vertex_groups = False
me_cube_002.update()

# ---- objects
ob_cube_002 = bpy.data.objects.new('Cube.002', me_mesh)
ob_cube_001 = bpy.data.objects.new('Cube.001', me_cube_010)
ob_cube = bpy.data.objects.new('Cube', me_cube_009)
ob_gongola_cable_wheel = bpy.data.objects.new('gongola_cable_wheel', me_cylinder)
ob_gongola_wheel_connector = bpy.data.objects.new('gongola_wheel_connector', me_cube_008)
ob_gongola_top = bpy.data.objects.new('gongola_top', me_cube_006)
ob_gongola_body = bpy.data.objects.new('gongola_body', me_cube_005)
ob_cube_000 = bpy.data.objects.new('Cube.000', me_cube_003)
ob_gongola_window = bpy.data.objects.new('gongola_window', me_cube_002)

# ---- transforms, parenting, visibility, modifiers, constraints
ob_cube_002.location = (6.832, 0.0, 0.0)
ob_cube_002.scale = (1.019, 1.019, 1.019)
ob_cube_002.lineart.crease_threshold = 0.0
ob_cube_001.location = (6.832, 0.0, 4.768e-07)
ob_cube_001.lineart.crease_threshold = 0.0
ob_cube.location = (6.832, 0.0, 0.0)
ob_cube.lineart.crease_threshold = 0.0
ob_gongola_cable_wheel.location = (-4.917e-07, -1.192e-07, 5.086)
ob_gongola_cable_wheel.lineart.crease_threshold = 0.0
_m = ob_gongola_cable_wheel.modifiers.new('Mirror', 'MIRROR')
_m.use_axis = (True, True, False)
ob_gongola_wheel_connector.location = (-4.917e-07, -1.192e-07, 5.086)
ob_gongola_wheel_connector.lineart.crease_threshold = 0.0
ob_gongola_top.location = (-4.917e-07, -1.192e-07, 5.086)
ob_gongola_top.hide_render = True
ob_gongola_top.lineart.crease_threshold = 0.0
ob_gongola_body.location = (-4.917e-07, -1.192e-07, 5.086)
ob_gongola_body.lineart.crease_threshold = 0.0
ob_cube_000.location = (0.0, -9.992, 0.0)
ob_cube_000.lineart.crease_threshold = 0.0
_m = ob_cube_000.modifiers.new('Subsurf', 'SUBSURF')
_m.uv_smooth = 'PRESERVE_CORNERS'
_m.quality = 2
_m.show_only_control_edges = False
ob_gongola_window.location = (-4.917e-07, -1.192e-07, 5.086)
ob_gongola_window.lineart.crease_threshold = 0.0

# ---- collection membership
col_collection_1.objects.link(ob_cube_002)
col_collection_1.objects.link(ob_cube_001)
col_collection_1.objects.link(ob_cube)
col_collection_1.objects.link(ob_gongola_cable_wheel)
col_collection_1.objects.link(ob_gongola_wheel_connector)
col_collection_1.objects.link(ob_gongola_top)
col_collection_1.objects.link(ob_gongola_body)
col_collection_1.objects.link(ob_cube_000)
col_collection_1.objects.link(ob_gongola_window)

# ---- scene / render settings (as saved in the file)
scene.frame_start = 1; scene.frame_end = 250; scene.frame_set(1)
scene.render.engine = 'BLENDER_EEVEE_NEXT'
scene.render.resolution_percentage = 50
scene.render.dither_intensity = 0.0
scene.cycles.use_denoising = False
scene.cycles.samples = 128
scene.cycles.sampling_pattern = 'TABULATED_SOBOL'
scene.cycles.light_sampling_threshold = 0.0
scene.cycles.use_adaptive_sampling = False
scene.cycles.use_light_tree = False
scene.cycles.blur_glossy = 0.0
scene.cycles.sample_clamp_indirect = 0.0
scene.view_settings.view_transform = 'Standard'
bpy.context.view_layer.update()

# ---- added for rendering (the .blend has no active camera and no usable light): camera, sun
cam_auto = bpy.data.cameras.new('AutoCamera')
cam_auto.lens = 50.0
cam_auto.sensor_width = 36.0
cam_auto.clip_end = 1000.0
ob_auto_camera = bpy.data.objects.new('AutoCamera', cam_auto)
scene.collection.objects.link(ob_auto_camera)
ob_auto_camera.location = (21.2433, -26.526, 17.45)
ob_auto_camera.rotation_euler = (1.09748, -7.21219e-08, 0.694738)
scene.camera = ob_auto_camera
light_auto_sun = bpy.data.lights.new('AutoSun', 'SUN')
light_auto_sun.energy = 3.0
light_auto_sun.angle = 0.0523599
ob_auto_sun = bpy.data.objects.new('AutoSun', light_auto_sun)
scene.collection.objects.link(ob_auto_sun)
ob_auto_sun.rotation_euler = (0.872665, 0.174533, 0.523599)
bpy.context.view_layer.update()
